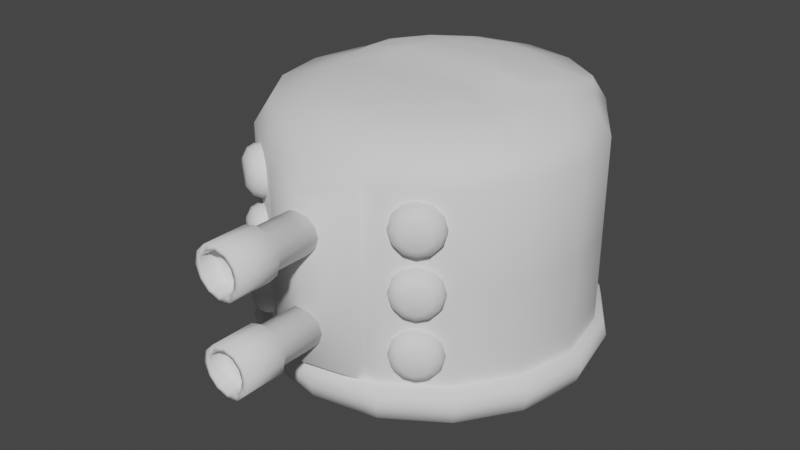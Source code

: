 # Source: Upper_004.blend  (saved by Blender 3.0.42; exported with 4.5.12 LTS)
import bpy
from mathutils import Matrix  # noqa: F401  (used for matrix-valued properties, if any)

bpy.ops.wm.read_factory_settings(use_empty=True)
scene = bpy.context.scene
scene.name = 'Scene'

# ---- collections
col_collection = bpy.data.collections.new('Collection'); scene.collection.children.link(col_collection)

# ---- world
world_world = bpy.data.worlds.new('World'); scene.world = world_world
world_world.use_nodes = True; world_world.node_tree.nodes.clear()
_N = world_world.node_tree.nodes; _L = world_world.node_tree.links
n0 = _N.new('ShaderNodeOutputWorld'); n0.name = 'World Output'; n0.location = (300, 300)
n1 = _N.new('ShaderNodeBackground'); n1.name = 'Background'; n1.location = (10, 300)
n1.inputs[0].default_value = (0.05088, 0.05088, 0.05088, 1.0)
_L.new(n1.outputs[0], n0.inputs[0])
n0.is_active_output = True
world_world.color = (0.05088, 0.05088, 0.05088)
world_world.use_sun_shadow = False
world_world.sun_shadow_jitter_overblur = 0.0

# ---- meshes
me_sphere_001 = bpy.data.meshes.new('Sphere.001')
me_sphere_001.from_pydata([(-1.769e-08, -0.9121, 0.1247), (0.3481, -0.8429, 0.1247), (0.6432, -0.6457, 0.1247), (0.8404, -0.3506, 0.1247), (0.9097, -0.002442, 0.1247), (0.8404, 0.3457, 0.1247), (0.6432, 0.6408, 0.1247), (0.3481, 0.838, 0.1247), (-9.722e-08, 0.9072, 0.1247), (-0.3481, 0.838, 0.1247), (-0.6432, 0.6408, 0.1247), (-0.8404, 0.3457, 0.1247), (-0.9097, -0.002442, 0.1247), (-0.8404, -0.3506, 0.1247), (-0.6432, -0.6457, 0.1247), (-0.3481, -0.8429, 0.1247), (1.077e-08, -0.1719, 0.02572), (0.1337, -0.1589, 0.02572), (0.247, -0.1216, 0.02572), (0.3227, -0.0658, 0.02572), (0.3493, -1.18e-08, 0.02572), (0.3227, 0.0658, 0.02572), (0.247, 0.1216, 0.02572), (0.1337, 0.1589, 0.02572), (-1.977e-08, 0.1719, 0.02572), (-0.1337, 0.1589, 0.02572), (-0.247, 0.1216, 0.02572), (-0.3227, 0.0658, 0.02572), (-0.3493, -2.137e-08, 0.02572), (-0.3227, -0.0658, 0.02572), (-0.247, -0.1216, 0.02572), (-0.1337, -0.1589, 0.02572), (0.3172, -0.6598, 0.08794), (0.586, -0.505, 0.08794), (0.586, 0.505, 0.08794), (0.3172, 0.6598, 0.08794), (-0.7657, 0.2733, 0.08794), (-0.8288, -5.221e-08, 0.08794), (0.8288, -1.248e-08, 0.08794), (0.7657, 0.2733, 0.08794), (-0.3172, 0.6598, 0.08794), (-0.586, 0.505, 0.08794), (-0.586, -0.505, 0.08794), (-0.3172, -0.6598, 0.08794), (0.7657, -0.2733, 0.08794), (-8.309e-08, 0.7141, 0.08794), (-1.064e-08, -0.7141, 0.08794), (-0.7657, -0.2733, 0.08794), (0.2379, -0.6734, 0.08794), (0.2611, -0.8602, 0.1247), (0.1003, -0.1621, 0.02572), (-0.2611, -0.8602, 0.1247), (-0.1003, -0.1621, 0.02572), (-0.2379, -0.6734, 0.08794), (-1.793e-08, -0.9172, 0.2962), (0.3503, -0.8475, 0.2962), (0.6472, -0.6491, 0.2962), (0.8457, -0.3521, 0.2962), (0.9153, -0.00185, 0.2962), (0.8457, 0.3484, 0.2962), (0.6472, 0.6454, 0.2962), (0.3503, 0.8438, 0.2962), (-9.795e-08, 0.9135, 0.2962), (-0.3503, 0.8438, 0.2962), (-0.6472, 0.6454, 0.2962), (-0.8457, 0.3484, 0.2962), (-0.9153, -0.00185, 0.2962), (-0.8457, -0.3521, 0.2962), (-0.6472, -0.6491, 0.2962), (-0.3503, -0.8475, 0.2962), (0.2627, -0.8649, 0.2962), (-0.2627, -0.8649, 0.2962), (0.3581, -0.8642, 0.2104), (0.2686, -0.8821, 0.2104), (-0.3581, 0.8648, 0.2104), (-1.005e-07, 0.9361, 0.2104), (0.6617, -0.6614, 0.2104), (-0.6617, 0.662, 0.2104), (0.8645, -0.3578, 0.2104), (-0.8645, 0.3584, 0.2104), (0.9358, 0.0002913, 0.2104), (-0.9358, 0.0002912, 0.2104), (0.8645, 0.3584, 0.2104), (-1.873e-08, -0.9355, 0.2105), (-0.2686, -0.8821, 0.2105), (-0.8645, -0.3578, 0.2104), (0.6617, 0.662, 0.2104), (-0.6617, -0.6614, 0.2104), (0.3581, 0.8648, 0.2104), (-0.3581, -0.8642, 0.2105)], [], [(33, 32, 17, 18), (35, 34, 22, 23), (37, 36, 27, 28), (39, 38, 20, 21), (41, 40, 25, 26), (43, 42, 30, 31), (44, 33, 18, 19), (45, 35, 23, 24), (47, 37, 28, 29), (34, 39, 21, 22), (36, 41, 26, 27), (53, 43, 31, 52), (38, 44, 19, 20), (40, 45, 24, 25), (42, 47, 29, 30), (46, 53, 52, 16), (14, 13, 47, 42), (9, 8, 45, 40), (4, 3, 44, 38), (51, 15, 43, 53), (11, 10, 41, 36), (6, 5, 39, 34), (13, 12, 37, 47), (8, 7, 35, 45), (3, 2, 33, 44), (15, 14, 42, 43), (10, 9, 40, 41), (5, 4, 38, 39), (12, 11, 36, 37), (7, 6, 34, 35), (2, 1, 32, 33), (18, 17, 50, 16, 52, 31, 30, 29, 28, 27, 26, 25, 24, 23, 22, 21, 20, 19), (32, 48, 50, 17), (1, 49, 48, 32), (48, 46, 16, 50), (49, 0, 46, 48), (0, 51, 53, 46), (73, 72, 55, 70), (75, 74, 63, 62), (72, 76, 56, 55), (74, 77, 64, 63), (76, 78, 57, 56), (77, 79, 65, 64), (78, 80, 58, 57), (79, 81, 66, 65), (80, 82, 59, 58), (84, 83, 54, 71), (81, 85, 67, 66), (83, 73, 70, 54), (82, 86, 60, 59), (85, 87, 68, 67), (86, 88, 61, 60), (87, 89, 69, 68), (88, 75, 62, 61), (89, 84, 71, 69), (56, 57, 58, 59, 60, 61, 62, 63, 64, 65, 66, 67, 68, 69, 71, 54, 70, 55), (15, 51, 84, 89), (7, 8, 75, 88), (14, 15, 89, 87), (6, 7, 88, 86), (13, 14, 87, 85), (5, 6, 86, 82), (0, 49, 73, 83), (12, 13, 85, 81), (51, 0, 83, 84), (4, 5, 82, 80), (11, 12, 81, 79), (3, 4, 80, 78), (10, 11, 79, 77), (2, 3, 78, 76), (9, 10, 77, 74), (1, 2, 76, 72), (8, 9, 74, 75), (49, 1, 72, 73)])
me_sphere_001.polygons.foreach_set('use_smooth', [True] * 74)
_uv = me_sphere_001.uv_layers.new(name='UVMap')
_uv.uv.foreach_set('vector', [0.2829, 0.4822, 0.2395, 0.4822, 0.2099, 0.4722, 0.2282, 0.4722, 0.2395, 0.4822, 0.2829, 0.4822, 0.2282, 0.4722, 0.2099, 0.4722, 0.05474, 0.4822, 0.06491, 0.4822, 0.1363, 0.4722, 0.1321, 0.4722, 0.3119, 0.4822, 0.322, 0.4822, 0.2447, 0.4722, 0.2404, 0.4722, 0.09389, 0.4822, 0.1372, 0.4822, 0.1668, 0.4722, 0.1486, 0.4722, 0.1372, 0.4822, 0.09389, 0.4822, 0.1486, 0.4722, 0.1668, 0.4722, 0.3119, 0.4822, 0.2829, 0.4822, 0.2282, 0.4722, 0.2404, 0.4722, 0.1884, 0.4822, 0.2395, 0.4822, 0.2099, 0.4722, 0.1884, 0.4722, 0.06491, 0.4822, 0.05474, 0.4822, 0.1321, 0.4722, 0.1363, 0.4722, 0.2829, 0.4822, 0.3119, 0.4822, 0.2404, 0.4722, 0.2282, 0.4722, 0.06491, 0.4822, 0.09389, 0.4822, 0.1486, 0.4722, 0.1363, 0.4722, 0.15, 0.4822, 0.1372, 0.4822, 0.1668, 0.4722, 0.1722, 0.4722, 0.322, 0.4822, 0.3119, 0.4822, 0.2404, 0.4722, 0.2447, 0.4722, 0.1372, 0.4822, 0.1884, 0.4822, 0.1884, 0.4722, 0.1668, 0.4722, 0.09389, 0.4822, 0.06491, 0.4822, 0.1363, 0.4722, 0.1486, 0.4722, 0.1884, 0.4822, 0.15, 0.4822, 0.1722, 0.4722, 0.1884, 0.4722, 0.08466, 0.4881, 0.05286, 0.4881, 0.06491, 0.4822, 0.09389, 0.4822, 0.1323, 0.4881, 0.1884, 0.4881, 0.1884, 0.4822, 0.1372, 0.4822, 0.3351, 0.4881, 0.3239, 0.4881, 0.3119, 0.4822, 0.322, 0.4822, 0.1463, 0.4881, 0.1323, 0.4881, 0.1372, 0.4822, 0.15, 0.4822, 0.05286, 0.4881, 0.08466, 0.4881, 0.09389, 0.4822, 0.06491, 0.4822, 0.2921, 0.4881, 0.3239, 0.4881, 0.3119, 0.4822, 0.2829, 0.4822, 0.05286, 0.4881, 0.0417, 0.4881, 0.05474, 0.4822, 0.06491, 0.4822, 0.1884, 0.4881, 0.2445, 0.4881, 0.2395, 0.4822, 0.1884, 0.4822, 0.3239, 0.4881, 0.2921, 0.4881, 0.2829, 0.4822, 0.3119, 0.4822, 0.1323, 0.4881, 0.08466, 0.4881, 0.09389, 0.4822, 0.1372, 0.4822, 0.08466, 0.4881, 0.1323, 0.4881, 0.1372, 0.4822, 0.09389, 0.4822, 0.3239, 0.4881, 0.3351, 0.4881, 0.322, 0.4822, 0.3119, 0.4822, 0.0417, 0.4881, 0.05286, 0.4881, 0.06491, 0.4822, 0.05474, 0.4822, 0.2445, 0.4881, 0.2921, 0.4881, 0.2829, 0.4822, 0.2395, 0.4822, 0.2921, 0.4881, 0.2445, 0.4881, 0.2395, 0.4822, 0.2829, 0.4822, 0.2282, 0.4722, 0.2099, 0.4722, 0.2046, 0.4722, 0.1884, 0.4722, 0.1722, 0.4722, 0.1668, 0.4722, 0.1486, 0.4722, 0.1363, 0.4722, 0.1321, 0.4722, 0.1363, 0.4722, 0.1486, 0.4722, 0.1668, 0.4722, 0.1884, 0.4722, 0.2099, 0.4722, 0.2282, 0.4722, 0.2404, 0.4722, 0.2447, 0.4722, 0.2404, 0.4722, 0.2395, 0.4822, 0.2267, 0.4822, 0.2046, 0.4722, 0.2099, 0.4722, 0.2445, 0.4881, 0.2305, 0.4881, 0.2267, 0.4822, 0.2395, 0.4822, 0.2267, 0.4822, 0.1884, 0.4822, 0.1884, 0.4722, 0.2046, 0.4722, 0.2305, 0.4881, 0.1884, 0.4881, 0.1884, 0.4822, 0.2267, 0.4822, 0.1884, 0.4881, 0.1463, 0.4881, 0.15, 0.4822, 0.1884, 0.4822, 0.2317, 0.502, 0.2461, 0.502, 0.2449, 0.5158, 0.2308, 0.5158, 0.1884, 0.502, 0.1306, 0.502, 0.1319, 0.5158, 0.1884, 0.5158, 0.2461, 0.502, 0.2951, 0.502, 0.2928, 0.5158, 0.2449, 0.5158, 0.1306, 0.502, 0.08169, 0.502, 0.08402, 0.5158, 0.1319, 0.5158, 0.2951, 0.502, 0.3278, 0.502, 0.3248, 0.5158, 0.2928, 0.5158, 0.08169, 0.502, 0.04898, 0.502, 0.05202, 0.5158, 0.08402, 0.5158, 0.3278, 0.502, 0.3393, 0.502, 0.336, 0.5158, 0.3248, 0.5158, 0.04898, 0.502, 0.03749, 0.502, 0.04079, 0.5158, 0.05202, 0.5158, 0.3393, 0.502, 0.3278, 0.502, 0.3248, 0.5158, 0.336, 0.5158, 0.1451, 0.502, 0.1884, 0.502, 0.1884, 0.5158, 0.146, 0.5158, 0.03749, 0.502, 0.04898, 0.502, 0.05202, 0.5158, 0.04079, 0.5158, 0.1884, 0.502, 0.2317, 0.502, 0.2308, 0.5158, 0.1884, 0.5158, 0.3278, 0.502, 0.2951, 0.502, 0.2928, 0.5158, 0.3248, 0.5158, 0.04898, 0.502, 0.08169, 0.502, 0.08402, 0.5158, 0.05202, 0.5158, 0.2951, 0.502, 0.2461, 0.502, 0.2449, 0.5158, 0.2928, 0.5158, 0.08169, 0.502, 0.1306, 0.502, 0.1319, 0.5158, 0.08402, 0.5158, 0.2461, 0.502, 0.1884, 0.502, 0.1884, 0.5158, 0.2449, 0.5158, 0.1306, 0.502, 0.1451, 0.502, 0.146, 0.5158, 0.1319, 0.5158, 0.2928, 0.5158, 0.3248, 0.5158, 0.336, 0.5158, 0.3248, 0.5158, 0.2928, 0.5158, 0.2449, 0.5158, 0.1884, 0.5158, 0.1319, 0.5158, 0.08402, 0.5158, 0.05202, 0.5158, 0.04079, 0.5158, 0.05202, 0.5158, 0.08402, 0.5158, 0.1319, 0.5158, 0.146, 0.5158, 0.1884, 0.5158, 0.2308, 0.5158, 0.2449, 0.5158, 0.1323, 0.4881, 0.1463, 0.4881, 0.1451, 0.502, 0.1306, 0.502, 0.2445, 0.4881, 0.1884, 0.4881, 0.1884, 0.502, 0.2461, 0.502, 0.08466, 0.4881, 0.1323, 0.4881, 0.1306, 0.502, 0.08169, 0.502, 0.2921, 0.4881, 0.2445, 0.4881, 0.2461, 0.502, 0.2951, 0.502, 0.05286, 0.4881, 0.08466, 0.4881, 0.08169, 0.502, 0.04898, 0.502, 0.3239, 0.4881, 0.2921, 0.4881, 0.2951, 0.502, 0.3278, 0.502, 0.1884, 0.4881, 0.2305, 0.4881, 0.2317, 0.502, 0.1884, 0.502, 0.0417, 0.4881, 0.05286, 0.4881, 0.04898, 0.502, 0.03749, 0.502, 0.1463, 0.4881, 0.1884, 0.4881, 0.1884, 0.502, 0.1451, 0.502, 0.3351, 0.4881, 0.3239, 0.4881, 0.3278, 0.502, 0.3393, 0.502, 0.05286, 0.4881, 0.0417, 0.4881, 0.03749, 0.502, 0.04898, 0.502, 0.3239, 0.4881, 0.3351, 0.4881, 0.3393, 0.502, 0.3278, 0.502, 0.08466, 0.4881, 0.05286, 0.4881, 0.04898, 0.502, 0.08169, 0.502, 0.2921, 0.4881, 0.3239, 0.4881, 0.3278, 0.502, 0.2951, 0.502, 0.1323, 0.4881, 0.08466, 0.4881, 0.08169, 0.502, 0.1306, 0.502, 0.2445, 0.4881, 0.2921, 0.4881, 0.2951, 0.502, 0.2461, 0.502, 0.1884, 0.4881, 0.1323, 0.4881, 0.1306, 0.502, 0.1884, 0.502, 0.2305, 0.4881, 0.2445, 0.4881, 0.2461, 0.502, 0.2317, 0.502])
me_sphere_001.use_remesh_fix_poles = True
me_sphere_001.use_remesh_preserve_attributes = False
me_sphere_001.use_mirror_x = True
me_sphere_001.update()
me_cylinder_001 = bpy.data.meshes.new('Cylinder.001')
me_cylinder_001.from_pydata([(0.0, -0.8971, 0.6481), (-2.256e-08, -1.429, 0.6446), (0.05375, -0.8971, 0.6337), (0.05201, -1.429, 0.6307), (0.0931, -0.8971, 0.5943), (0.09008, -1.429, 0.5926), (0.1075, -0.8971, 0.5406), (0.104, -1.429, 0.5406), (0.0931, -0.8971, 0.4868), (0.09008, -1.429, 0.4886), (0.05375, -0.8971, 0.4475), (0.05201, -1.429, 0.4505), (0.0, -0.8971, 0.4331), (-3.056e-08, -1.429, 0.4366), (-0.05375, -0.8971, 0.4475), (-0.05201, -1.429, 0.4505), (-0.0931, -0.8971, 0.4868), (-0.09008, -1.429, 0.4886), (-0.1075, -0.8971, 0.5406), (-0.104, -1.429, 0.5406), (-0.0931, -0.8971, 0.5943), (-0.09008, -1.429, 0.5926), (-0.05375, -0.8971, 0.6337), (-0.05201, -1.429, 0.6307), (0.06719, -1.429, 0.657), (-2.022e-08, -1.429, 0.675), (0.1164, -1.429, 0.6078), (0.1344, -1.429, 0.5406), (0.1164, -1.429, 0.4734), (0.06719, -1.429, 0.4242), (-3.197e-08, -1.429, 0.4062), (-0.06719, -1.429, 0.4242), (-0.1164, -1.429, 0.4734), (-0.1344, -1.429, 0.5406), (-0.1164, -1.429, 0.6078), (-0.06719, -1.429, 0.657), (0.05201, -1.34, 0.6307), (-2.256e-08, -1.34, 0.6446), (0.09008, -1.34, 0.5926), (0.104, -1.34, 0.5406), (0.09008, -1.34, 0.4886), (0.05201, -1.34, 0.4505), (-3.056e-08, -1.34, 0.4366), (-0.05201, -1.34, 0.4505), (-0.09008, -1.34, 0.4886), (-0.104, -1.34, 0.5406), (-0.09008, -1.34, 0.5926), (-0.05201, -1.34, 0.6307), (0.0, -0.8971, 1.14), (-2.256e-08, -1.429, 1.137), (0.05375, -0.8971, 1.126), (0.05201, -1.429, 1.123), (0.0931, -0.8971, 1.087), (0.09008, -1.429, 1.085), (0.1075, -0.8971, 1.033), (0.104, -1.429, 1.033), (0.0931, -0.8971, 0.9792), (0.09008, -1.429, 0.981), (0.05375, -0.8971, 0.9399), (0.05201, -1.429, 0.9429), (0.0, -0.8971, 0.9255), (-3.056e-08, -1.429, 0.9289), (-0.05375, -0.8971, 0.9399), (-0.05201, -1.429, 0.9429), (-0.0931, -0.8971, 0.9792), (-0.09008, -1.429, 0.981), (-0.1075, -0.8971, 1.033), (-0.104, -1.429, 1.033), (-0.0931, -0.8971, 1.087), (-0.09008, -1.429, 1.085), (-0.05375, -0.8971, 1.126), (-0.05201, -1.429, 1.123), (0.06719, -1.429, 1.149), (-2.022e-08, -1.429, 1.167), (0.1164, -1.429, 1.1), (0.1344, -1.429, 1.033), (0.1164, -1.429, 0.9658), (0.06719, -1.429, 0.9166), (-3.197e-08, -1.429, 0.8986), (-0.06719, -1.429, 0.9166), (-0.1164, -1.429, 0.9658), (-0.1344, -1.429, 1.033), (-0.1164, -1.429, 1.1), (-0.06719, -1.429, 1.149), (0.05201, -1.34, 1.123), (-2.256e-08, -1.34, 1.137), (0.09008, -1.34, 1.085), (0.104, -1.34, 1.033), (0.09008, -1.34, 0.981), (0.05201, -1.34, 0.9429), (-3.056e-08, -1.34, 0.9289), (-0.05201, -1.34, 0.9429), (-0.09008, -1.34, 0.981), (-0.104, -1.34, 1.033), (-0.09008, -1.34, 1.085), (-0.05201, -1.34, 1.123), (0.0, -1.201, 1.167), (0.06719, -1.201, 1.149), (0.1164, -1.201, 1.1), (0.1344, -1.201, 1.033), (0.1164, -1.201, 0.9658), (0.06719, -1.201, 0.9166), (0.0, -1.201, 0.8986), (-0.06719, -1.201, 0.9166), (-0.1164, -1.201, 0.9658), (-0.1344, -1.201, 1.033), (-0.1164, -1.201, 1.1), (-0.06719, -1.201, 1.149), (0.0, -1.201, 0.675), (0.06719, -1.201, 0.657), (0.1164, -1.201, 0.6078), (0.1344, -1.201, 0.5406), (0.1164, -1.201, 0.4734), (0.06719, -1.201, 0.4242), (0.0, -1.201, 0.4062), (-0.06719, -1.201, 0.4242), (-0.1164, -1.201, 0.4734), (-0.1344, -1.201, 0.5406), (-0.1164, -1.201, 0.6078), (-0.06719, -1.201, 0.657), (0.05375, -1.172, 1.126), (0.0931, -1.172, 1.087), (0.1075, -1.172, 1.033), (0.0931, -1.172, 0.9792), (0.05375, -1.172, 0.9399), (0.0, -1.172, 0.9255), (-0.05375, -1.172, 0.9399), (-0.0931, -1.172, 0.9792), (-0.1075, -1.172, 1.033), (-0.0931, -1.172, 1.087), (-0.05375, -1.172, 1.126), (0.0, -1.172, 1.14), (0.05375, -1.172, 0.6337), (0.0931, -1.172, 0.5943), (0.1075, -1.172, 0.5406), (0.0931, -1.172, 0.4868), (0.05375, -1.172, 0.4475), (0.0, -1.172, 0.4331), (-0.05375, -1.172, 0.4475), (-0.0931, -1.172, 0.4868), (-0.1075, -1.172, 0.5406), (-0.0931, -1.172, 0.5943), (-0.05375, -1.172, 0.6337), (0.0, -1.172, 0.6481)], [], [(108, 25, 24, 109), (109, 24, 26, 110), (110, 26, 27, 111), (111, 27, 28, 112), (112, 28, 29, 113), (113, 29, 30, 114), (114, 30, 31, 115), (115, 31, 32, 116), (116, 32, 33, 117), (117, 33, 34, 118), (15, 13, 42, 43), (118, 34, 35, 119), (119, 35, 25, 108), (0, 2, 4, 6, 8, 10, 12, 14, 16, 18, 20, 22), (1, 3, 24, 25), (3, 5, 26, 24), (5, 7, 27, 26), (7, 9, 28, 27), (9, 11, 29, 28), (11, 13, 30, 29), (13, 15, 31, 30), (15, 17, 32, 31), (17, 19, 33, 32), (19, 21, 34, 33), (21, 23, 35, 34), (23, 1, 25, 35), (36, 37, 47, 46, 45, 44, 43, 42, 41, 40, 39, 38), (9, 7, 39, 40), (23, 21, 46, 47), (3, 1, 37, 36), (17, 15, 43, 44), (11, 9, 40, 41), (1, 23, 47, 37), (5, 3, 36, 38), (19, 17, 44, 45), (13, 11, 41, 42), (7, 5, 38, 39), (21, 19, 45, 46), (96, 73, 72, 97), (97, 72, 74, 98), (98, 74, 75, 99), (99, 75, 76, 100), (100, 76, 77, 101), (101, 77, 78, 102), (102, 78, 79, 103), (103, 79, 80, 104), (104, 80, 81, 105), (105, 81, 82, 106), (63, 61, 90, 91), (106, 82, 83, 107), (107, 83, 73, 96), (48, 50, 52, 54, 56, 58, 60, 62, 64, 66, 68, 70), (49, 51, 72, 73), (51, 53, 74, 72), (53, 55, 75, 74), (55, 57, 76, 75), (57, 59, 77, 76), (59, 61, 78, 77), (61, 63, 79, 78), (63, 65, 80, 79), (65, 67, 81, 80), (67, 69, 82, 81), (69, 71, 83, 82), (71, 49, 73, 83), (84, 85, 95, 94, 93, 92, 91, 90, 89, 88, 87, 86), (57, 55, 87, 88), (71, 69, 94, 95), (51, 49, 85, 84), (65, 63, 91, 92), (59, 57, 88, 89), (49, 71, 95, 85), (53, 51, 84, 86), (67, 65, 92, 93), (61, 59, 89, 90), (55, 53, 86, 87), (69, 67, 93, 94), (130, 107, 96, 131), (129, 106, 107, 130), (128, 105, 106, 129), (127, 104, 105, 128), (126, 103, 104, 127), (125, 102, 103, 126), (124, 101, 102, 125), (123, 100, 101, 124), (122, 99, 100, 123), (121, 98, 99, 122), (120, 97, 98, 121), (131, 96, 97, 120), (142, 119, 108, 143), (141, 118, 119, 142), (140, 117, 118, 141), (139, 116, 117, 140), (138, 115, 116, 139), (137, 114, 115, 138), (136, 113, 114, 137), (135, 112, 113, 136), (134, 111, 112, 135), (133, 110, 111, 134), (132, 109, 110, 133), (143, 108, 109, 132), (48, 131, 120, 50), (50, 120, 121, 52), (52, 121, 122, 54), (54, 122, 123, 56), (56, 123, 124, 58), (58, 124, 125, 60), (60, 125, 126, 62), (62, 126, 127, 64), (64, 127, 128, 66), (66, 128, 129, 68), (68, 129, 130, 70), (70, 130, 131, 48), (0, 143, 132, 2), (2, 132, 133, 4), (4, 133, 134, 6), (6, 134, 135, 8), (8, 135, 136, 10), (10, 136, 137, 12), (12, 137, 138, 14), (14, 138, 139, 16), (16, 139, 140, 18), (18, 140, 141, 20), (20, 141, 142, 22), (22, 142, 143, 0)])
me_cylinder_001.polygons.foreach_set('use_smooth', [True] * 124)
_uv = me_cylinder_001.uv_layers.new(name='UVMap')
_uv.uv.foreach_set('vector', [0.6289, 0.1069, 0.6289, 0.1069, 0.6397, 0.104, 0.6397, 0.104, 0.6397, 0.104, 0.6397, 0.104, 0.6476, 0.09603, 0.6476, 0.09603, 0.6476, 0.09603, 0.6476, 0.09603, 0.6505, 0.0852, 0.6505, 0.0852, 0.6505, 0.0852, 0.6505, 0.0852, 0.6476, 0.07436, 0.6476, 0.07436, 0.6476, 0.07436, 0.6476, 0.07436, 0.6397, 0.06643, 0.6397, 0.06643, 0.6397, 0.06643, 0.6397, 0.06643, 0.6289, 0.06353, 0.6289, 0.06353, 0.6289, 0.06353, 0.6289, 0.06353, 0.618, 0.06643, 0.618, 0.06643, 0.618, 0.06643, 0.618, 0.06643, 0.6101, 0.07436, 0.6101, 0.07436, 0.6101, 0.07436, 0.6101, 0.07436, 0.6072, 0.0852, 0.6072, 0.0852, 0.6072, 0.0852, 0.6072, 0.0852, 0.6101, 0.09603, 0.6101, 0.09603, 0.3646, 0.07067, 0.3729, 0.06842, 0.3729, 0.06842, 0.3646, 0.07067, 0.6101, 0.09603, 0.6101, 0.09603, 0.618, 0.104, 0.618, 0.104, 0.618, 0.104, 0.618, 0.104, 0.6289, 0.1069, 0.6289, 0.1069, 0.6289, 0.1069, 0.6397, 0.104, 0.6476, 0.09603, 0.6505, 0.0852, 0.6476, 0.07436, 0.6397, 0.06643, 0.6289, 0.06353, 0.618, 0.06643, 0.6101, 0.07436, 0.6072, 0.0852, 0.6101, 0.09603, 0.618, 0.104, 0.6289, 0.102, 0.6373, 0.09972, 0.6397, 0.104, 0.6289, 0.1069, 0.6373, 0.09972, 0.6434, 0.09358, 0.6476, 0.09603, 0.6397, 0.104, 0.6434, 0.09358, 0.6456, 0.0852, 0.6505, 0.0852, 0.6476, 0.09603, 0.6456, 0.0852, 0.6434, 0.07681, 0.6476, 0.07436, 0.6505, 0.0852, 0.6434, 0.07681, 0.6373, 0.07067, 0.6397, 0.06643, 0.6476, 0.07436, 0.6373, 0.07067, 0.6289, 0.06842, 0.6289, 0.06353, 0.6397, 0.06643, 0.6289, 0.06842, 0.6205, 0.07067, 0.618, 0.06643, 0.6289, 0.06353, 0.6205, 0.07067, 0.6143, 0.07681, 0.6101, 0.07436, 0.618, 0.06643, 0.6143, 0.07681, 0.6121, 0.0852, 0.6072, 0.0852, 0.6101, 0.07436, 0.6121, 0.0852, 0.6143, 0.09358, 0.6101, 0.09603, 0.6072, 0.0852, 0.6143, 0.09358, 0.6205, 0.09972, 0.618, 0.104, 0.6101, 0.09603, 0.6205, 0.09972, 0.6289, 0.102, 0.6289, 0.1069, 0.618, 0.104, 0.1353, 0.09726, 0.1269, 0.09951, 0.1185, 0.09726, 0.1123, 0.09112, 0.1101, 0.08273, 0.1123, 0.07435, 0.1185, 0.06821, 0.1269, 0.06596, 0.1353, 0.06821, 0.1414, 0.07435, 0.1436, 0.08273, 0.1414, 0.09112, 0.3875, 0.07681, 0.3897, 0.0852, 0.3897, 0.0852, 0.3875, 0.07681, 0.3646, 0.09972, 0.3584, 0.09358, 0.3584, 0.09358, 0.3646, 0.09972, 0.3813, 0.09972, 0.3729, 0.102, 0.3729, 0.102, 0.3813, 0.09972, 0.3584, 0.07681, 0.3646, 0.07067, 0.3646, 0.07067, 0.3584, 0.07681, 0.3813, 0.07067, 0.3875, 0.07681, 0.3875, 0.07681, 0.3813, 0.07067, 0.3729, 0.102, 0.3646, 0.09972, 0.3646, 0.09972, 0.3729, 0.102, 0.3875, 0.09358, 0.3813, 0.09972, 0.3813, 0.09972, 0.3875, 0.09358, 0.3562, 0.0852, 0.3584, 0.07681, 0.3584, 0.07681, 0.3562, 0.0852, 0.3729, 0.06842, 0.3813, 0.07067, 0.3813, 0.07067, 0.3729, 0.06842, 0.3897, 0.0852, 0.3875, 0.09358, 0.3875, 0.09358, 0.3897, 0.0852, 0.3584, 0.09358, 0.3562, 0.0852, 0.3562, 0.0852, 0.3584, 0.09358, 0.6289, 0.1863, 0.6289, 0.1863, 0.6397, 0.1834, 0.6397, 0.1834, 0.6397, 0.1834, 0.6397, 0.1834, 0.6476, 0.1754, 0.6476, 0.1754, 0.6476, 0.1754, 0.6476, 0.1754, 0.6505, 0.1646, 0.6505, 0.1646, 0.6505, 0.1646, 0.6505, 0.1646, 0.6476, 0.1538, 0.6476, 0.1538, 0.6476, 0.1538, 0.6476, 0.1538, 0.6397, 0.1458, 0.6397, 0.1458, 0.6397, 0.1458, 0.6397, 0.1458, 0.6289, 0.1429, 0.6289, 0.1429, 0.6289, 0.1429, 0.6289, 0.1429, 0.618, 0.1458, 0.618, 0.1458, 0.618, 0.1458, 0.618, 0.1458, 0.6101, 0.1538, 0.6101, 0.1538, 0.6101, 0.1538, 0.6101, 0.1538, 0.6072, 0.1646, 0.6072, 0.1646, 0.6072, 0.1646, 0.6072, 0.1646, 0.6101, 0.1754, 0.6101, 0.1754, 0.3646, 0.1501, 0.3729, 0.1478, 0.3729, 0.1478, 0.3646, 0.1501, 0.6101, 0.1754, 0.6101, 0.1754, 0.618, 0.1834, 0.618, 0.1834, 0.618, 0.1834, 0.618, 0.1834, 0.6289, 0.1863, 0.6289, 0.1863, 0.6289, 0.1863, 0.6397, 0.1834, 0.6476, 0.1754, 0.6505, 0.1646, 0.6476, 0.1538, 0.6397, 0.1458, 0.6289, 0.1429, 0.618, 0.1458, 0.6101, 0.1538, 0.6072, 0.1646, 0.6101, 0.1754, 0.618, 0.1834, 0.6289, 0.1814, 0.6373, 0.1791, 0.6397, 0.1834, 0.6289, 0.1863, 0.6373, 0.1791, 0.6434, 0.173, 0.6476, 0.1754, 0.6397, 0.1834, 0.6434, 0.173, 0.6456, 0.1646, 0.6505, 0.1646, 0.6476, 0.1754, 0.6456, 0.1646, 0.6434, 0.1562, 0.6476, 0.1538, 0.6505, 0.1646, 0.6434, 0.1562, 0.6373, 0.1501, 0.6397, 0.1458, 0.6476, 0.1538, 0.6373, 0.1501, 0.6289, 0.1478, 0.6289, 0.1429, 0.6397, 0.1458, 0.6289, 0.1478, 0.6205, 0.1501, 0.618, 0.1458, 0.6289, 0.1429, 0.6205, 0.1501, 0.6143, 0.1562, 0.6101, 0.1538, 0.618, 0.1458, 0.6143, 0.1562, 0.6121, 0.1646, 0.6072, 0.1646, 0.6101, 0.1538, 0.6121, 0.1646, 0.6143, 0.173, 0.6101, 0.1754, 0.6072, 0.1646, 0.6143, 0.173, 0.6205, 0.1791, 0.618, 0.1834, 0.6101, 0.1754, 0.6205, 0.1791, 0.6289, 0.1814, 0.6289, 0.1863, 0.618, 0.1834, 0.1353, 0.1767, 0.1269, 0.1789, 0.1185, 0.1767, 0.1123, 0.1705, 0.1101, 0.1621, 0.1123, 0.1537, 0.1185, 0.1476, 0.1269, 0.1454, 0.1353, 0.1476, 0.1414, 0.1537, 0.1436, 0.1621, 0.1414, 0.1705, 0.3875, 0.1562, 0.3897, 0.1646, 0.3897, 0.1646, 0.3875, 0.1562, 0.3646, 0.1791, 0.3584, 0.173, 0.3584, 0.173, 0.3646, 0.1791, 0.3813, 0.1791, 0.3729, 0.1814, 0.3729, 0.1814, 0.3813, 0.1791, 0.3584, 0.1562, 0.3646, 0.1501, 0.3646, 0.1501, 0.3584, 0.1562, 0.3813, 0.1501, 0.3875, 0.1562, 0.3875, 0.1562, 0.3813, 0.1501, 0.3729, 0.1814, 0.3646, 0.1791, 0.3646, 0.1791, 0.3729, 0.1814, 0.3875, 0.173, 0.3813, 0.1791, 0.3813, 0.1791, 0.3875, 0.173, 0.3562, 0.1646, 0.3584, 0.1562, 0.3584, 0.1562, 0.3562, 0.1646, 0.3729, 0.1478, 0.3813, 0.1501, 0.3813, 0.1501, 0.3729, 0.1478, 0.3897, 0.1646, 0.3875, 0.173, 0.3875, 0.173, 0.3897, 0.1646, 0.3584, 0.173, 0.3562, 0.1646, 0.3562, 0.1646, 0.3584, 0.173, 0.618, 0.1834, 0.618, 0.1834, 0.6289, 0.1863, 0.6289, 0.1863, 0.6101, 0.1754, 0.6101, 0.1754, 0.618, 0.1834, 0.618, 0.1834, 0.6072, 0.1646, 0.6072, 0.1646, 0.6101, 0.1754, 0.6101, 0.1754, 0.6101, 0.1538, 0.6101, 0.1538, 0.6072, 0.1646, 0.6072, 0.1646, 0.618, 0.1458, 0.618, 0.1458, 0.6101, 0.1538, 0.6101, 0.1538, 0.6289, 0.1429, 0.6289, 0.1429, 0.618, 0.1458, 0.618, 0.1458, 0.6397, 0.1458, 0.6397, 0.1458, 0.6289, 0.1429, 0.6289, 0.1429, 0.6476, 0.1538, 0.6476, 0.1538, 0.6397, 0.1458, 0.6397, 0.1458, 0.6505, 0.1646, 0.6505, 0.1646, 0.6476, 0.1538, 0.6476, 0.1538, 0.6476, 0.1754, 0.6476, 0.1754, 0.6505, 0.1646, 0.6505, 0.1646, 0.6397, 0.1834, 0.6397, 0.1834, 0.6476, 0.1754, 0.6476, 0.1754, 0.6289, 0.1863, 0.6289, 0.1863, 0.6397, 0.1834, 0.6397, 0.1834, 0.618, 0.104, 0.618, 0.104, 0.6289, 0.1069, 0.6289, 0.1069, 0.6101, 0.09603, 0.6101, 0.09603, 0.618, 0.104, 0.618, 0.104, 0.6072, 0.0852, 0.6072, 0.0852, 0.6101, 0.09603, 0.6101, 0.09603, 0.6101, 0.07436, 0.6101, 0.07436, 0.6072, 0.0852, 0.6072, 0.0852, 0.618, 0.06643, 0.618, 0.06643, 0.6101, 0.07436, 0.6101, 0.07436, 0.6289, 0.06353, 0.6289, 0.06353, 0.618, 0.06643, 0.618, 0.06643, 0.6397, 0.06643, 0.6397, 0.06643, 0.6289, 0.06353, 0.6289, 0.06353, 0.6476, 0.07436, 0.6476, 0.07436, 0.6397, 0.06643, 0.6397, 0.06643, 0.6505, 0.0852, 0.6505, 0.0852, 0.6476, 0.07436, 0.6476, 0.07436, 0.6476, 0.09603, 0.6476, 0.09603, 0.6505, 0.0852, 0.6505, 0.0852, 0.6397, 0.104, 0.6397, 0.104, 0.6476, 0.09603, 0.6476, 0.09603, 0.6289, 0.1069, 0.6289, 0.1069, 0.6397, 0.104, 0.6397, 0.104, 0.6289, 0.1863, 0.6289, 0.1863, 0.6397, 0.1834, 0.6397, 0.1834, 0.6397, 0.1834, 0.6397, 0.1834, 0.6476, 0.1754, 0.6476, 0.1754, 0.6476, 0.1754, 0.6476, 0.1754, 0.6505, 0.1646, 0.6505, 0.1646, 0.6505, 0.1646, 0.6505, 0.1646, 0.6476, 0.1538, 0.6476, 0.1538, 0.6476, 0.1538, 0.6476, 0.1538, 0.6397, 0.1458, 0.6397, 0.1458, 0.6397, 0.1458, 0.6397, 0.1458, 0.6289, 0.1429, 0.6289, 0.1429, 0.6289, 0.1429, 0.6289, 0.1429, 0.618, 0.1458, 0.618, 0.1458, 0.618, 0.1458, 0.618, 0.1458, 0.6101, 0.1538, 0.6101, 0.1538, 0.6101, 0.1538, 0.6101, 0.1538, 0.6072, 0.1646, 0.6072, 0.1646, 0.6072, 0.1646, 0.6072, 0.1646, 0.6101, 0.1754, 0.6101, 0.1754, 0.6101, 0.1754, 0.6101, 0.1754, 0.618, 0.1834, 0.618, 0.1834, 0.618, 0.1834, 0.618, 0.1834, 0.6289, 0.1863, 0.6289, 0.1863, 0.6289, 0.1069, 0.6289, 0.1069, 0.6397, 0.104, 0.6397, 0.104, 0.6397, 0.104, 0.6397, 0.104, 0.6476, 0.09603, 0.6476, 0.09603, 0.6476, 0.09603, 0.6476, 0.09603, 0.6505, 0.0852, 0.6505, 0.0852, 0.6505, 0.0852, 0.6505, 0.0852, 0.6476, 0.07436, 0.6476, 0.07436, 0.6476, 0.07436, 0.6476, 0.07436, 0.6397, 0.06643, 0.6397, 0.06643, 0.6397, 0.06643, 0.6397, 0.06643, 0.6289, 0.06353, 0.6289, 0.06353, 0.6289, 0.06353, 0.6289, 0.06353, 0.618, 0.06643, 0.618, 0.06643, 0.618, 0.06643, 0.618, 0.06643, 0.6101, 0.07436, 0.6101, 0.07436, 0.6101, 0.07436, 0.6101, 0.07436, 0.6072, 0.0852, 0.6072, 0.0852, 0.6072, 0.0852, 0.6072, 0.0852, 0.6101, 0.09603, 0.6101, 0.09603, 0.6101, 0.09603, 0.6101, 0.09603, 0.618, 0.104, 0.618, 0.104, 0.618, 0.104, 0.618, 0.104, 0.6289, 0.1069, 0.6289, 0.1069])
me_cylinder_001.use_remesh_fix_poles = True
me_cylinder_001.use_remesh_preserve_attributes = False
me_cylinder_001.use_mirror_x = True
me_cylinder_001.update()
me_sphere_003 = bpy.data.meshes.new('Sphere.003')
me_sphere_003.from_pydata([(0.0, -0.8771, 0.2815), (0.3323, -0.8104, 0.2815), (0.614, -0.6202, 0.2815), (0.8022, -0.3357, 0.2815), (0.8683, -4.621e-05, 0.2815), (0.8022, 0.3356, 0.2815), (0.614, 0.6202, 0.2815), (0.3323, 0.8103, 0.2815), (0.0, 0.877, 0.2815), (0.0, -0.8771, 1.292), (0.3323, -0.8104, 1.292), (0.614, -0.6202, 1.292), (0.8022, -0.3357, 1.292), (0.8683, -4.621e-05, 1.292), (0.8022, 0.3356, 1.292), (0.614, 0.6202, 1.292), (0.2028, -0.9278, 1.221), (0.2028, -0.9278, 0.3524), (0.0, -0.9686, 0.3524), (0.0, -0.9686, 1.221), (0.2492, -0.8271, 0.2815), (0.2492, -0.8271, 1.292), (0.614, 0.6202, 0.7868), (0.3323, -0.8104, 0.7868), (0.8022, -0.3357, 0.7868), (0.8683, -4.621e-05, 0.7868), (0.8022, 0.3356, 0.7868), (0.2028, -0.9278, 0.7868), (0.0, -0.9686, 0.7868), (0.2492, -0.8271, 0.7868), (0.0, -0.7945, 1.422), (0.301, -0.734, 1.422), (0.5561, -0.5618, 1.422), (0.7266, -0.3041, 1.422), (0.7865, -4.621e-05, 1.422), (0.7266, 0.304, 1.422), (0.3741, -0.3779, 1.501), (0.2025, -0.4938, 1.501), (0.4888, -0.2046, 1.501), (0.5291, -4.612e-05, 1.501), (0.0, -0.5345, 1.501), (0.2089, -0.211, 1.54), (0.113, -0.2757, 1.54), (0.2729, -0.1142, 1.54), (0.2954, -4.609e-05, 1.54), (0.0, -0.2984, 1.54), (0.5906, 0.2471, 1.467), (0.6044, 0.4888, 1.422), (0.3104, 0.8493, 0.388), (0.5735, 0.6717, 0.388), (0.0, 0.9117, 0.388), (0.3104, 0.8493, 1.332), (0.5735, 0.6717, 1.332), (0.0, 0.9117, 1.332), (0.3104, 0.8493, 0.8599), (0.5735, 0.6717, 0.8599), (0.0, 0.9117, 0.8599), (0.2811, 0.778, 1.453), (0.5195, 0.6171, 1.453), (0.0, 0.8345, 1.453), (0.4566, 0.2834, 1.527), (0.4942, 0.09242, 1.527), (0.3494, 0.4454, 1.527), (0.1891, 0.5536, 1.527), (0.0, 0.5916, 1.527), (0.5517, 0.3232, 1.495), (0.2549, 0.1991, 1.563), (0.2759, 0.09242, 1.563), (0.1951, 0.2895, 1.563), (0.1056, 0.3499, 1.563), (0.0, 0.3711, 1.563), (0.5645, 0.549, 1.453), (0.614, -0.6202, 0.7868), (-0.3323, -0.8104, 0.2815), (-0.614, -0.6202, 0.2815), (-0.8022, -0.3357, 0.2815), (-0.8683, -4.621e-05, 0.2815), (-0.8022, 0.3356, 0.2815), (-0.614, 0.6202, 0.2815), (-0.3323, 0.8103, 0.2815), (-0.3323, -0.8104, 1.292), (-0.614, -0.6202, 1.292), (-0.8022, -0.3357, 1.292), (-0.8683, -4.621e-05, 1.292), (-0.8022, 0.3356, 1.292), (-0.614, 0.6202, 1.292), (-0.2028, -0.9278, 1.221), (-0.2028, -0.9278, 0.3524), (-0.2492, -0.8271, 0.2815), (-0.2492, -0.8271, 1.292), (-0.614, 0.6202, 0.7868), (-0.3323, -0.8104, 0.7868), (-0.8022, -0.3357, 0.7868), (-0.8683, -4.621e-05, 0.7868), (-0.8022, 0.3356, 0.7868), (-0.2028, -0.9278, 0.7868), (-0.2492, -0.8271, 0.7868), (-0.301, -0.734, 1.422), (-0.5561, -0.5618, 1.422), (-0.7266, -0.3041, 1.422), (-0.7865, -4.621e-05, 1.422), (-0.7266, 0.304, 1.422), (-0.3741, -0.3779, 1.501), (-0.2025, -0.4938, 1.501), (-0.4888, -0.2046, 1.501), (-0.5291, -4.612e-05, 1.501), (-0.2089, -0.211, 1.54), (-0.113, -0.2757, 1.54), (-0.2729, -0.1142, 1.54), (-0.2954, -4.609e-05, 1.54), (-0.5906, 0.2471, 1.467), (-0.6044, 0.4888, 1.422), (-0.3104, 0.8493, 0.388), (-0.5735, 0.6717, 0.388), (-0.3104, 0.8493, 1.332), (-0.5735, 0.6717, 1.332), (-0.3104, 0.8493, 0.8599), (-0.5735, 0.6717, 0.8599), (-0.2811, 0.778, 1.453), (-0.5195, 0.6171, 1.453), (-0.4566, 0.2834, 1.527), (-0.4942, 0.09242, 1.527), (-0.3494, 0.4454, 1.527), (-0.1891, 0.5536, 1.527), (-0.5517, 0.3232, 1.495), (-0.2549, 0.1991, 1.563), (-0.2759, 0.09242, 1.563), (-0.1951, 0.2895, 1.563), (-0.1056, 0.3499, 1.563), (-0.5645, 0.549, 1.453), (-0.614, -0.6202, 0.7868)], [], [(29, 23, 10, 21), (24, 72, 2, 3), (24, 25, 13, 12), (25, 26, 14, 13), (26, 22, 15, 14), (29, 21, 16, 27), (0, 20, 17, 18), (21, 9, 19, 16), (28, 27, 16, 19), (18, 17, 27, 28), (20, 29, 27, 17), (5, 6, 22, 26), (4, 5, 26, 25), (3, 4, 25, 24), (11, 72, 24, 12), (20, 1, 23, 29), (30, 9, 21, 10, 31), (10, 11, 32, 31), (11, 12, 33, 32), (12, 13, 34, 33), (13, 14, 35, 34), (39, 46, 65, 61), (6, 7, 48, 49), (44, 39, 61, 67), (46, 47, 71, 65), (30, 31, 37, 40), (31, 32, 36, 37), (32, 33, 38, 36), (33, 34, 39, 38), (22, 6, 49, 55), (36, 38, 43, 41), (38, 39, 44, 43), (15, 22, 55, 52), (40, 37, 42, 45), (47, 15, 52, 71), (37, 36, 41, 42), (35, 47, 46), (34, 35, 46, 39), (14, 15, 47, 35), (7, 8, 50, 48), (55, 54, 51, 52), (54, 56, 53, 51), (48, 50, 56, 54), (49, 48, 54, 55), (61, 65, 60), (52, 58, 71), (52, 51, 57, 58), (51, 53, 59, 57), (65, 71, 58, 62, 60), (58, 57, 63, 62), (57, 59, 64, 63), (61, 60, 66, 67), (60, 62, 68, 66), (62, 63, 69, 68), (63, 64, 70, 69), (72, 23, 1, 2), (11, 10, 23, 72), (96, 89, 80, 91), (92, 75, 74, 130), (92, 82, 83, 93), (93, 83, 84, 94), (94, 84, 85, 90), (96, 95, 86, 89), (0, 18, 87, 88), (89, 86, 19, 9), (28, 19, 86, 95), (18, 28, 95, 87), (88, 87, 95, 96), (77, 94, 90, 78), (76, 93, 94, 77), (75, 92, 93, 76), (81, 82, 92, 130), (88, 96, 91, 73), (30, 97, 80, 89, 9), (80, 97, 98, 81), (81, 98, 99, 82), (82, 99, 100, 83), (83, 100, 101, 84), (105, 121, 124, 110), (78, 113, 112, 79), (109, 126, 121, 105), (110, 124, 129, 111), (30, 40, 103, 97), (97, 103, 102, 98), (98, 102, 104, 99), (99, 104, 105, 100), (90, 117, 113, 78), (102, 106, 108, 104), (104, 108, 109, 105), (85, 115, 117, 90), (40, 45, 107, 103), (111, 129, 115, 85), (103, 107, 106, 102), (101, 110, 111), (100, 105, 110, 101), (84, 101, 111, 85), (79, 112, 50, 8), (117, 115, 114, 116), (116, 114, 53, 56), (112, 116, 56, 50), (113, 117, 116, 112), (121, 120, 124), (115, 129, 119), (115, 119, 118, 114), (114, 118, 59, 53), (124, 120, 122, 119, 129), (119, 122, 123, 118), (118, 123, 64, 59), (121, 126, 125, 120), (120, 125, 127, 122), (122, 127, 128, 123), (123, 128, 70, 64), (130, 74, 73, 91), (81, 130, 91, 80), (67, 126, 109, 44), (66, 68, 69, 70, 128, 127, 125, 126, 67), (41, 43, 44, 109, 108, 106, 107, 45, 42)])
me_sphere_003.polygons.foreach_set('use_smooth', [True] * 117)
_uv = me_sphere_003.uv_layers.new(name='UVMap')
_uv.uv.foreach_set('vector', [0.2261, 0.7963, 0.2395, 0.7963, 0.2395, 0.8778, 0.2261, 0.8778, 0.3153, 0.7963, 0.2849, 0.7963, 0.2849, 0.7149, 0.3153, 0.7149, 0.3153, 0.7963, 0.3259, 0.7963, 0.3259, 0.8778, 0.3153, 0.8778, 0.3259, 0.7963, 0.3153, 0.7963, 0.3153, 0.8778, 0.3259, 0.8778, 0.3153, 0.7963, 0.2849, 0.7963, 0.2849, 0.8778, 0.3153, 0.8778, 0.6026, 0.8234, 0.6026, 0.9049, 0.5951, 0.8935, 0.5951, 0.8234, 0.5624, 0.7419, 0.6026, 0.7419, 0.5951, 0.7534, 0.5624, 0.7534, 0.6026, 0.9049, 0.5624, 0.9049, 0.5624, 0.8935, 0.5951, 0.8935, 0.8749, 0.4666, 0.9077, 0.4666, 0.9077, 0.5366, 0.8749, 0.5366, 0.8749, 0.3965, 0.9077, 0.3965, 0.9077, 0.4666, 0.8749, 0.4666, 0.6026, 0.7419, 0.6026, 0.8234, 0.5951, 0.8234, 0.5951, 0.7534, 0.3153, 0.7149, 0.2849, 0.7149, 0.2849, 0.7963, 0.3153, 0.7963, 0.3259, 0.7149, 0.3153, 0.7149, 0.3153, 0.7963, 0.3259, 0.7963, 0.3153, 0.7149, 0.3259, 0.7149, 0.3259, 0.7963, 0.3153, 0.7963, 0.2849, 0.8778, 0.2849, 0.7963, 0.3153, 0.7963, 0.3153, 0.8778, 0.2261, 0.7149, 0.2395, 0.7149, 0.2395, 0.7963, 0.2261, 0.7963, 0.1859, 0.8987, 0.1859, 0.8778, 0.2261, 0.8778, 0.2395, 0.8778, 0.2345, 0.8987, 0.2395, 0.8778, 0.2849, 0.8778, 0.2756, 0.8987, 0.2345, 0.8987, 0.2849, 0.8778, 0.3153, 0.8778, 0.3031, 0.8987, 0.2756, 0.8987, 0.3153, 0.8778, 0.3259, 0.8778, 0.3128, 0.8987, 0.3031, 0.8987, 0.3259, 0.8778, 0.3153, 0.8778, 0.3031, 0.8987, 0.3128, 0.8987, 0.6477, 0.9115, 0.6577, 0.906, 0.6514, 0.9106, 0.6421, 0.9157, 0.6614, 0.7149, 0.616, 0.7149, 0.6125, 0.732, 0.6549, 0.732, 0.6101, 0.9178, 0.6477, 0.9115, 0.6421, 0.9157, 0.6069, 0.9215, 0.6577, 0.906, 0.6599, 0.8987, 0.6535, 0.9037, 0.6514, 0.9106, 0.1859, 0.8987, 0.2345, 0.8987, 0.2186, 0.9115, 0.1859, 0.9115, 0.2345, 0.8987, 0.2756, 0.8987, 0.2463, 0.9115, 0.2186, 0.9115, 0.2756, 0.8987, 0.3031, 0.8987, 0.2647, 0.9115, 0.2463, 0.9115, 0.3031, 0.8987, 0.3128, 0.8987, 0.2712, 0.9115, 0.2647, 0.9115, 0.6614, 0.7963, 0.6614, 0.7149, 0.6549, 0.732, 0.6549, 0.8081, 0.2463, 0.9115, 0.2647, 0.9115, 0.2299, 0.9178, 0.2196, 0.9178, 0.2647, 0.9115, 0.2712, 0.9115, 0.2336, 0.9178, 0.2299, 0.9178, 0.6614, 0.8778, 0.6614, 0.7963, 0.6549, 0.8081, 0.6549, 0.8842, 0.1859, 0.9115, 0.2186, 0.9115, 0.2042, 0.9178, 0.1859, 0.9178, 0.6599, 0.8987, 0.6614, 0.8778, 0.6549, 0.8842, 0.6535, 0.9037, 0.2186, 0.9115, 0.2463, 0.9115, 0.2196, 0.9178, 0.2042, 0.9178, 0.3031, 0.8987, 0.2834, 0.8987, 0.2812, 0.906, 0.3128, 0.8987, 0.3031, 0.8987, 0.2812, 0.906, 0.2712, 0.9115, 0.3153, 0.8778, 0.2849, 0.8778, 0.2834, 0.8987, 0.3031, 0.8987, 0.616, 0.7149, 0.5624, 0.7149, 0.5624, 0.732, 0.6125, 0.732, 0.6549, 0.4243, 0.6125, 0.4243, 0.6125, 0.5004, 0.6549, 0.5004, 0.6125, 0.4243, 0.5624, 0.4243, 0.5624, 0.5004, 0.6125, 0.5004, 0.6125, 0.3481, 0.5624, 0.3481, 0.5624, 0.4243, 0.6125, 0.4243, 0.6549, 0.3481, 0.6125, 0.3481, 0.6125, 0.4243, 0.6549, 0.4243, 0.6421, 0.5318, 0.6514, 0.5267, 0.636, 0.5318, 0.6549, 0.5004, 0.6462, 0.5199, 0.6535, 0.5199, 0.6549, 0.5004, 0.6125, 0.5004, 0.6078, 0.5199, 0.6462, 0.5199, 0.6125, 0.5004, 0.5624, 0.5004, 0.5624, 0.5199, 0.6078, 0.5199, 0.6514, 0.5267, 0.6535, 0.5199, 0.6462, 0.5199, 0.6188, 0.5318, 0.636, 0.5318, 0.6462, 0.5199, 0.6078, 0.5199, 0.5929, 0.5318, 0.6188, 0.5318, 0.6078, 0.5199, 0.5624, 0.5199, 0.5624, 0.5318, 0.5929, 0.5318, 0.6421, 0.5318, 0.636, 0.5318, 0.6035, 0.5377, 0.6069, 0.5377, 0.636, 0.5318, 0.6188, 0.5318, 0.5939, 0.5377, 0.6035, 0.5377, 0.6188, 0.5318, 0.5929, 0.5318, 0.5795, 0.5377, 0.5939, 0.5377, 0.5929, 0.5318, 0.5624, 0.5318, 0.5624, 0.5377, 0.5795, 0.5377, 0.2849, 0.7963, 0.2395, 0.7963, 0.2395, 0.7149, 0.2849, 0.7149, 0.2849, 0.8778, 0.2395, 0.8778, 0.2395, 0.7963, 0.2849, 0.7963, 0.1457, 0.7963, 0.1457, 0.8778, 0.1323, 0.8778, 0.1323, 0.7963, 0.05656, 0.7963, 0.05656, 0.7149, 0.08691, 0.7149, 0.08691, 0.7963, 0.05656, 0.7963, 0.05656, 0.8778, 0.0459, 0.8778, 0.0459, 0.7963, 0.0459, 0.7963, 0.0459, 0.8778, 0.05656, 0.8778, 0.05656, 0.7963, 0.05656, 0.7963, 0.05656, 0.8778, 0.08691, 0.8778, 0.08691, 0.7963, 0.5222, 0.8234, 0.5297, 0.8234, 0.5297, 0.8935, 0.5222, 0.9049, 0.5624, 0.7419, 0.5624, 0.7534, 0.5297, 0.7534, 0.5222, 0.7419, 0.5222, 0.9049, 0.5297, 0.8935, 0.5624, 0.8935, 0.5624, 0.9049, 0.8749, 0.4666, 0.8749, 0.5366, 0.8422, 0.5366, 0.8422, 0.4666, 0.8749, 0.3965, 0.8749, 0.4666, 0.8422, 0.4666, 0.8422, 0.3965, 0.5222, 0.7419, 0.5297, 0.7534, 0.5297, 0.8234, 0.5222, 0.8234, 0.05656, 0.7149, 0.05656, 0.7963, 0.08691, 0.7963, 0.08691, 0.7149, 0.0459, 0.7149, 0.0459, 0.7963, 0.05656, 0.7963, 0.05656, 0.7149, 0.05656, 0.7149, 0.05656, 0.7963, 0.0459, 0.7963, 0.0459, 0.7149, 0.08691, 0.8778, 0.05656, 0.8778, 0.05656, 0.7963, 0.08691, 0.7963, 0.1457, 0.7149, 0.1457, 0.7963, 0.1323, 0.7963, 0.1323, 0.7149, 0.1859, 0.8987, 0.1374, 0.8987, 0.1323, 0.8778, 0.1457, 0.8778, 0.1859, 0.8778, 0.1323, 0.8778, 0.1374, 0.8987, 0.09624, 0.8987, 0.08691, 0.8778, 0.08691, 0.8778, 0.09624, 0.8987, 0.06875, 0.8987, 0.05656, 0.8778, 0.05656, 0.8778, 0.06875, 0.8987, 0.0591, 0.8987, 0.0459, 0.8778, 0.0459, 0.8778, 0.0591, 0.8987, 0.06875, 0.8987, 0.05656, 0.8778, 0.4771, 0.9115, 0.4827, 0.9157, 0.4735, 0.9106, 0.4672, 0.906, 0.4634, 0.7149, 0.4699, 0.732, 0.5124, 0.732, 0.5088, 0.7149, 0.5148, 0.9178, 0.5179, 0.9215, 0.4827, 0.9157, 0.4771, 0.9115, 0.4672, 0.906, 0.4735, 0.9106, 0.4714, 0.9037, 0.465, 0.8987, 0.1859, 0.8987, 0.1859, 0.9115, 0.1533, 0.9115, 0.1374, 0.8987, 0.1374, 0.8987, 0.1533, 0.9115, 0.1256, 0.9115, 0.09624, 0.8987, 0.09624, 0.8987, 0.1256, 0.9115, 0.1071, 0.9115, 0.06875, 0.8987, 0.06875, 0.8987, 0.1071, 0.9115, 0.1006, 0.9115, 0.0591, 0.8987, 0.4634, 0.7963, 0.4699, 0.8081, 0.4699, 0.732, 0.4634, 0.7149, 0.1256, 0.9115, 0.1522, 0.9178, 0.1419, 0.9178, 0.1071, 0.9115, 0.1071, 0.9115, 0.1419, 0.9178, 0.1383, 0.9178, 0.1006, 0.9115, 0.4634, 0.8778, 0.4699, 0.8842, 0.4699, 0.8081, 0.4634, 0.7963, 0.1859, 0.9115, 0.1859, 0.9178, 0.1677, 0.9178, 0.1533, 0.9115, 0.465, 0.8987, 0.4714, 0.9037, 0.4699, 0.8842, 0.4634, 0.8778, 0.1533, 0.9115, 0.1677, 0.9178, 0.1522, 0.9178, 0.1256, 0.9115, 0.06875, 0.8987, 0.09068, 0.906, 0.08847, 0.8987, 0.0591, 0.8987, 0.1006, 0.9115, 0.09068, 0.906, 0.06875, 0.8987, 0.05656, 0.8778, 0.06875, 0.8987, 0.08847, 0.8987, 0.08691, 0.8778, 0.5088, 0.7149, 0.5124, 0.732, 0.5624, 0.732, 0.5624, 0.7149, 0.4699, 0.4243, 0.4699, 0.5004, 0.5124, 0.5004, 0.5124, 0.4243, 0.5124, 0.4243, 0.5124, 0.5004, 0.5624, 0.5004, 0.5624, 0.4243, 0.5124, 0.3481, 0.5124, 0.4243, 0.5624, 0.4243, 0.5624, 0.3481, 0.4699, 0.3481, 0.4699, 0.4243, 0.5124, 0.4243, 0.5124, 0.3481, 0.4827, 0.5318, 0.4888, 0.5318, 0.4735, 0.5267, 0.4699, 0.5004, 0.4714, 0.5199, 0.4787, 0.5199, 0.4699, 0.5004, 0.4787, 0.5199, 0.5171, 0.5199, 0.5124, 0.5004, 0.5124, 0.5004, 0.5171, 0.5199, 0.5624, 0.5199, 0.5624, 0.5004, 0.4735, 0.5267, 0.4888, 0.5318, 0.5061, 0.5318, 0.4787, 0.5199, 0.4714, 0.5199, 0.4787, 0.5199, 0.5061, 0.5318, 0.5319, 0.5318, 0.5171, 0.5199, 0.5171, 0.5199, 0.5319, 0.5318, 0.5624, 0.5318, 0.5624, 0.5199, 0.4827, 0.5318, 0.5179, 0.5377, 0.5213, 0.5377, 0.4888, 0.5318, 0.4888, 0.5318, 0.5213, 0.5377, 0.531, 0.5377, 0.5061, 0.5318, 0.5061, 0.5318, 0.531, 0.5377, 0.5454, 0.5377, 0.5319, 0.5318, 0.5319, 0.5318, 0.5454, 0.5377, 0.5624, 0.5377, 0.5624, 0.5318, 0.08691, 0.7963, 0.08691, 0.7149, 0.1323, 0.7149, 0.1323, 0.7963, 0.08691, 0.8778, 0.08691, 0.7963, 0.1323, 0.7963, 0.1323, 0.8778, 0.6069, 0.9215, 0.5179, 0.9215, 0.5148, 0.9178, 0.6101, 0.9178, 0.6035, 0.5377, 0.5939, 0.5377, 0.5795, 0.5377, 0.5624, 0.5377, 0.5454, 0.5377, 0.531, 0.5377, 0.5213, 0.5377, 0.5179, 0.5377, 0.6069, 0.5377, 0.2196, 0.9178, 0.2299, 0.9178, 0.2336, 0.9178, 0.1383, 0.9178, 0.1419, 0.9178, 0.1522, 0.9178, 0.1677, 0.9178, 0.1859, 0.9178, 0.2042, 0.9178])
me_sphere_003.use_remesh_fix_poles = True
me_sphere_003.use_remesh_preserve_attributes = False
me_sphere_003.use_mirror_x = True
me_sphere_003.update()
me_cylinder = bpy.data.meshes.new('Cylinder')
me_cylinder.from_pydata([(0.3584, -0.5257, 1.245), (0.5094, -0.7546, 1.228), (0.4139, -0.4891, 1.228), (0.5578, -0.7227, 1.213), (0.4545, -0.4623, 1.179), (0.5932, -0.6994, 1.171), (0.4693, -0.4525, 1.113), (0.6061, -0.6908, 1.113), (0.4545, -0.4623, 1.046), (0.5932, -0.6994, 1.055), (0.4139, -0.4891, 0.9976), (0.5578, -0.7227, 1.012), (0.3584, -0.5257, 0.9798), (0.5094, -0.7546, 0.9968), (0.303, -0.5622, 0.9976), (0.4611, -0.7865, 1.012), (0.2624, -0.589, 1.046), (0.4257, -0.8098, 1.055), (0.2476, -0.5988, 1.113), (0.4128, -0.8184, 1.113), (0.2624, -0.589, 1.179), (0.4257, -0.8098, 1.171), (0.303, -0.5622, 1.228), (0.4611, -0.7865, 1.213), (0.495, -0.7973, 1.174), (0.4732, -0.8116, 1.148), (0.4653, -0.8168, 1.113), (0.4732, -0.8116, 1.077), (0.495, -0.7973, 1.051), (0.5247, -0.7777, 1.041), (0.5544, -0.7581, 1.051), (0.5761, -0.7437, 1.077), (0.5841, -0.7385, 1.113), (0.5761, -0.7437, 1.148), (0.5544, -0.7581, 1.174), (0.5247, -0.7777, 1.184), (0.4336, -0.7603, 1.228), (0.3931, -0.787, 1.179), (0.3782, -0.7968, 1.113), (0.3931, -0.787, 1.046), (0.4336, -0.7603, 0.9976), (0.4891, -0.7237, 0.9798), (0.5445, -0.6871, 0.9976), (0.5851, -0.6604, 1.046), (0.5999, -0.6506, 1.113), (0.5851, -0.6604, 1.179), (0.5445, -0.6871, 1.228), (0.4891, -0.7237, 1.245), (0.3584, -0.5257, 0.9283), (0.5094, -0.7546, 0.9112), (0.4139, -0.4891, 0.9105), (0.5578, -0.7227, 0.8957), (0.4545, -0.4623, 0.8619), (0.5932, -0.6994, 0.8533), (0.4693, -0.4525, 0.7954), (0.6061, -0.6908, 0.7954), (0.4545, -0.4623, 0.729), (0.5932, -0.6994, 0.7375), (0.4139, -0.4891, 0.6804), (0.5578, -0.7227, 0.6952), (0.3584, -0.5257, 0.6626), (0.5094, -0.7546, 0.6796), (0.303, -0.5622, 0.6804), (0.4611, -0.7865, 0.6952), (0.2624, -0.589, 0.729), (0.4257, -0.8098, 0.7375), (0.2476, -0.5988, 0.7954), (0.4128, -0.8184, 0.7954), (0.2624, -0.589, 0.8619), (0.4257, -0.8098, 0.8533), (0.303, -0.5622, 0.9105), (0.4611, -0.7865, 0.8957), (0.495, -0.7973, 0.8571), (0.4732, -0.8116, 0.831), (0.4653, -0.8168, 0.7954), (0.4732, -0.8116, 0.7599), (0.495, -0.7973, 0.7338), (0.5247, -0.7777, 0.7243), (0.5544, -0.7581, 0.7338), (0.5761, -0.7437, 0.7599), (0.5841, -0.7385, 0.7954), (0.5761, -0.7437, 0.831), (0.5544, -0.7581, 0.8571), (0.5247, -0.7777, 0.8666), (0.4336, -0.7603, 0.9105), (0.3931, -0.787, 0.8619), (0.3782, -0.7968, 0.7954), (0.3931, -0.787, 0.729), (0.4336, -0.7603, 0.6804), (0.4891, -0.7237, 0.6626), (0.5445, -0.6871, 0.6804), (0.5851, -0.6604, 0.729), (0.5999, -0.6506, 0.7954), (0.5851, -0.6604, 0.8619), (0.5445, -0.6871, 0.9105), (0.4891, -0.7237, 0.9283), (0.3584, -0.5257, 0.6057), (0.5094, -0.7546, 0.5887), (0.4139, -0.4891, 0.5879), (0.5578, -0.7227, 0.5732), (0.4545, -0.4623, 0.5393), (0.5932, -0.6994, 0.5308), (0.4693, -0.4525, 0.4729), (0.6061, -0.6908, 0.4729), (0.4545, -0.4623, 0.4065), (0.5932, -0.6994, 0.415), (0.4139, -0.4891, 0.3579), (0.5578, -0.7227, 0.3726), (0.3584, -0.5257, 0.3401), (0.5094, -0.7546, 0.3571), (0.303, -0.5622, 0.3579), (0.4611, -0.7865, 0.3726), (0.2624, -0.589, 0.4065), (0.4257, -0.8098, 0.415), (0.2476, -0.5988, 0.4729), (0.4128, -0.8184, 0.4729), (0.2624, -0.589, 0.5393), (0.4257, -0.8098, 0.5308), (0.303, -0.5622, 0.5879), (0.4611, -0.7865, 0.5732), (0.495, -0.7973, 0.5345), (0.4732, -0.8116, 0.5085), (0.4653, -0.8168, 0.4729), (0.4732, -0.8116, 0.4373), (0.495, -0.7973, 0.4113), (0.5247, -0.7777, 0.4018), (0.5544, -0.7581, 0.4113), (0.5761, -0.7437, 0.4373), (0.5841, -0.7385, 0.4729), (0.5761, -0.7437, 0.5085), (0.5544, -0.7581, 0.5345), (0.5247, -0.7777, 0.5441), (0.4336, -0.7603, 0.5879), (0.3931, -0.787, 0.5393), (0.3782, -0.7968, 0.4729), (0.3931, -0.787, 0.4065), (0.4336, -0.7603, 0.3579), (0.4891, -0.7237, 0.3401), (0.5445, -0.6871, 0.3579), (0.5851, -0.6604, 0.4065), (0.5999, -0.6506, 0.4729), (0.5851, -0.6604, 0.5393), (0.5445, -0.6871, 0.5879), (0.4891, -0.7237, 0.6057), (-0.3584, -0.5257, 1.245), (-0.5094, -0.7546, 1.228), (-0.4139, -0.4891, 1.228), (-0.5578, -0.7227, 1.213), (-0.4545, -0.4623, 1.179), (-0.5932, -0.6994, 1.171), (-0.4693, -0.4525, 1.113), (-0.6061, -0.6908, 1.113), (-0.4545, -0.4623, 1.046), (-0.5932, -0.6994, 1.055), (-0.4139, -0.4891, 0.9976), (-0.5578, -0.7227, 1.012), (-0.3584, -0.5257, 0.9798), (-0.5094, -0.7546, 0.9968), (-0.303, -0.5622, 0.9976), (-0.4611, -0.7865, 1.012), (-0.2624, -0.589, 1.046), (-0.4257, -0.8098, 1.055), (-0.2476, -0.5988, 1.113), (-0.4128, -0.8184, 1.113), (-0.2624, -0.589, 1.179), (-0.4257, -0.8098, 1.171), (-0.303, -0.5622, 1.228), (-0.4611, -0.7865, 1.213), (-0.495, -0.7973, 1.174), (-0.4732, -0.8116, 1.148), (-0.4653, -0.8168, 1.113), (-0.4732, -0.8116, 1.077), (-0.495, -0.7973, 1.051), (-0.5247, -0.7777, 1.041), (-0.5544, -0.7581, 1.051), (-0.5761, -0.7437, 1.077), (-0.5841, -0.7385, 1.113), (-0.5761, -0.7437, 1.148), (-0.5544, -0.7581, 1.174), (-0.5247, -0.7777, 1.184), (-0.4336, -0.7603, 1.228), (-0.3931, -0.787, 1.179), (-0.3782, -0.7968, 1.113), (-0.3931, -0.787, 1.046), (-0.4336, -0.7603, 0.9976), (-0.4891, -0.7237, 0.9798), (-0.5445, -0.6871, 0.9976), (-0.5851, -0.6604, 1.046), (-0.5999, -0.6506, 1.113), (-0.5851, -0.6604, 1.179), (-0.5445, -0.6871, 1.228), (-0.4891, -0.7237, 1.245), (-0.3584, -0.5257, 0.9283), (-0.5094, -0.7546, 0.9112), (-0.4139, -0.4891, 0.9105), (-0.5578, -0.7227, 0.8957), (-0.4545, -0.4623, 0.8619), (-0.5932, -0.6994, 0.8533), (-0.4693, -0.4525, 0.7954), (-0.6061, -0.6908, 0.7954), (-0.4545, -0.4623, 0.729), (-0.5932, -0.6994, 0.7375), (-0.4139, -0.4891, 0.6804), (-0.5578, -0.7227, 0.6952), (-0.3584, -0.5257, 0.6626), (-0.5094, -0.7546, 0.6796), (-0.303, -0.5622, 0.6804), (-0.4611, -0.7865, 0.6952), (-0.2624, -0.589, 0.729), (-0.4257, -0.8098, 0.7375), (-0.2476, -0.5988, 0.7954), (-0.4128, -0.8184, 0.7954), (-0.2624, -0.589, 0.8619), (-0.4257, -0.8098, 0.8533), (-0.303, -0.5622, 0.9105), (-0.4611, -0.7865, 0.8957), (-0.495, -0.7973, 0.8571), (-0.4732, -0.8116, 0.831), (-0.4653, -0.8168, 0.7954), (-0.4732, -0.8116, 0.7599), (-0.495, -0.7973, 0.7338), (-0.5247, -0.7777, 0.7243), (-0.5544, -0.7581, 0.7338), (-0.5761, -0.7437, 0.7599), (-0.5841, -0.7385, 0.7954), (-0.5761, -0.7437, 0.831), (-0.5544, -0.7581, 0.8571), (-0.5247, -0.7777, 0.8666), (-0.4336, -0.7603, 0.9105), (-0.3931, -0.787, 0.8619), (-0.3782, -0.7968, 0.7954), (-0.3931, -0.787, 0.729), (-0.4336, -0.7603, 0.6804), (-0.4891, -0.7237, 0.6626), (-0.5445, -0.6871, 0.6804), (-0.5851, -0.6604, 0.729), (-0.5999, -0.6506, 0.7954), (-0.5851, -0.6604, 0.8619), (-0.5445, -0.6871, 0.9105), (-0.4891, -0.7237, 0.9283), (-0.3584, -0.5257, 0.6057), (-0.5094, -0.7546, 0.5887), (-0.4139, -0.4891, 0.5879), (-0.5578, -0.7227, 0.5732), (-0.4545, -0.4623, 0.5393), (-0.5932, -0.6994, 0.5308), (-0.4693, -0.4525, 0.4729), (-0.6061, -0.6908, 0.4729), (-0.4545, -0.4623, 0.4065), (-0.5932, -0.6994, 0.415), (-0.4139, -0.4891, 0.3579), (-0.5578, -0.7227, 0.3726), (-0.3584, -0.5257, 0.3401), (-0.5094, -0.7546, 0.3571), (-0.303, -0.5622, 0.3579), (-0.4611, -0.7865, 0.3726), (-0.2624, -0.589, 0.4065), (-0.4257, -0.8098, 0.415), (-0.2476, -0.5988, 0.4729), (-0.4128, -0.8184, 0.4729), (-0.2624, -0.589, 0.5393), (-0.4257, -0.8098, 0.5308), (-0.303, -0.5622, 0.5879), (-0.4611, -0.7865, 0.5732), (-0.495, -0.7973, 0.5345), (-0.4732, -0.8116, 0.5085), (-0.4653, -0.8168, 0.4729), (-0.4732, -0.8116, 0.4373), (-0.495, -0.7973, 0.4113), (-0.5247, -0.7777, 0.4018), (-0.5544, -0.7581, 0.4113), (-0.5761, -0.7437, 0.4373), (-0.5841, -0.7385, 0.4729), (-0.5761, -0.7437, 0.5085), (-0.5544, -0.7581, 0.5345), (-0.5247, -0.7777, 0.5441), (-0.4336, -0.7603, 0.5879), (-0.3931, -0.787, 0.5393), (-0.3782, -0.7968, 0.4729), (-0.3931, -0.787, 0.4065), (-0.4336, -0.7603, 0.3579), (-0.4891, -0.7237, 0.3401), (-0.5445, -0.6871, 0.3579), (-0.5851, -0.6604, 0.4065), (-0.5999, -0.6506, 0.4729), (-0.5851, -0.6604, 0.5393), (-0.5445, -0.6871, 0.5879), (-0.4891, -0.7237, 0.6057)], [], [(47, 1, 3, 46), (46, 3, 5, 45), (45, 5, 7, 44), (44, 7, 9, 43), (43, 9, 11, 42), (42, 11, 13, 41), (41, 13, 15, 40), (40, 15, 17, 39), (39, 17, 19, 38), (38, 19, 21, 37), (11, 9, 31, 30), (37, 21, 23, 36), (36, 23, 1, 47), (0, 2, 4, 6, 8, 10, 12, 14, 16, 18, 20, 22), (34, 35, 24, 25, 26, 27, 28, 29, 30, 31, 32, 33), (4, 45, 44, 6), (6, 44, 43, 8), (8, 43, 42, 10), (10, 42, 41, 12), (12, 41, 40, 14), (14, 40, 39, 16), (16, 39, 38, 18), (18, 38, 37, 20), (20, 37, 36, 22), (0, 47, 46, 2), (22, 36, 47, 0), (2, 46, 45, 4), (9, 7, 32, 31), (1, 23, 24, 35), (3, 1, 35, 34), (7, 5, 33, 32), (23, 21, 25, 24), (5, 3, 34, 33), (21, 19, 26, 25), (19, 17, 27, 26), (17, 15, 28, 27), (15, 13, 29, 28), (13, 11, 30, 29), (95, 49, 51, 94), (94, 51, 53, 93), (93, 53, 55, 92), (92, 55, 57, 91), (91, 57, 59, 90), (90, 59, 61, 89), (89, 61, 63, 88), (88, 63, 65, 87), (87, 65, 67, 86), (86, 67, 69, 85), (59, 57, 79, 78), (85, 69, 71, 84), (84, 71, 49, 95), (48, 50, 52, 54, 56, 58, 60, 62, 64, 66, 68, 70), (82, 83, 72, 73, 74, 75, 76, 77, 78, 79, 80, 81), (52, 93, 92, 54), (54, 92, 91, 56), (56, 91, 90, 58), (58, 90, 89, 60), (60, 89, 88, 62), (62, 88, 87, 64), (64, 87, 86, 66), (66, 86, 85, 68), (68, 85, 84, 70), (48, 95, 94, 50), (70, 84, 95, 48), (50, 94, 93, 52), (57, 55, 80, 79), (49, 71, 72, 83), (51, 49, 83, 82), (55, 53, 81, 80), (71, 69, 73, 72), (53, 51, 82, 81), (69, 67, 74, 73), (67, 65, 75, 74), (65, 63, 76, 75), (63, 61, 77, 76), (61, 59, 78, 77), (143, 97, 99, 142), (142, 99, 101, 141), (141, 101, 103, 140), (140, 103, 105, 139), (139, 105, 107, 138), (138, 107, 109, 137), (137, 109, 111, 136), (136, 111, 113, 135), (135, 113, 115, 134), (134, 115, 117, 133), (107, 105, 127, 126), (133, 117, 119, 132), (132, 119, 97, 143), (96, 98, 100, 102, 104, 106, 108, 110, 112, 114, 116, 118), (130, 131, 120, 121, 122, 123, 124, 125, 126, 127, 128, 129), (100, 141, 140, 102), (102, 140, 139, 104), (104, 139, 138, 106), (106, 138, 137, 108), (108, 137, 136, 110), (110, 136, 135, 112), (112, 135, 134, 114), (114, 134, 133, 116), (116, 133, 132, 118), (96, 143, 142, 98), (118, 132, 143, 96), (98, 142, 141, 100), (105, 103, 128, 127), (97, 119, 120, 131), (99, 97, 131, 130), (103, 101, 129, 128), (119, 117, 121, 120), (101, 99, 130, 129), (117, 115, 122, 121), (115, 113, 123, 122), (113, 111, 124, 123), (111, 109, 125, 124), (109, 107, 126, 125), (191, 190, 147, 145), (190, 189, 149, 147), (189, 188, 151, 149), (188, 187, 153, 151), (187, 186, 155, 153), (186, 185, 157, 155), (185, 184, 159, 157), (184, 183, 161, 159), (183, 182, 163, 161), (182, 181, 165, 163), (155, 174, 175, 153), (181, 180, 167, 165), (180, 191, 145, 167), (144, 166, 164, 162, 160, 158, 156, 154, 152, 150, 148, 146), (178, 177, 176, 175, 174, 173, 172, 171, 170, 169, 168, 179), (148, 150, 188, 189), (150, 152, 187, 188), (152, 154, 186, 187), (154, 156, 185, 186), (156, 158, 184, 185), (158, 160, 183, 184), (160, 162, 182, 183), (162, 164, 181, 182), (164, 166, 180, 181), (144, 146, 190, 191), (166, 144, 191, 180), (146, 148, 189, 190), (153, 175, 176, 151), (145, 179, 168, 167), (147, 178, 179, 145), (151, 176, 177, 149), (167, 168, 169, 165), (149, 177, 178, 147), (165, 169, 170, 163), (163, 170, 171, 161), (161, 171, 172, 159), (159, 172, 173, 157), (157, 173, 174, 155), (239, 238, 195, 193), (238, 237, 197, 195), (237, 236, 199, 197), (236, 235, 201, 199), (235, 234, 203, 201), (234, 233, 205, 203), (233, 232, 207, 205), (232, 231, 209, 207), (231, 230, 211, 209), (230, 229, 213, 211), (203, 222, 223, 201), (229, 228, 215, 213), (228, 239, 193, 215), (192, 214, 212, 210, 208, 206, 204, 202, 200, 198, 196, 194), (226, 225, 224, 223, 222, 221, 220, 219, 218, 217, 216, 227), (196, 198, 236, 237), (198, 200, 235, 236), (200, 202, 234, 235), (202, 204, 233, 234), (204, 206, 232, 233), (206, 208, 231, 232), (208, 210, 230, 231), (210, 212, 229, 230), (212, 214, 228, 229), (192, 194, 238, 239), (214, 192, 239, 228), (194, 196, 237, 238), (201, 223, 224, 199), (193, 227, 216, 215), (195, 226, 227, 193), (199, 224, 225, 197), (215, 216, 217, 213), (197, 225, 226, 195), (213, 217, 218, 211), (211, 218, 219, 209), (209, 219, 220, 207), (207, 220, 221, 205), (205, 221, 222, 203), (287, 286, 243, 241), (286, 285, 245, 243), (285, 284, 247, 245), (284, 283, 249, 247), (283, 282, 251, 249), (282, 281, 253, 251), (281, 280, 255, 253), (280, 279, 257, 255), (279, 278, 259, 257), (278, 277, 261, 259), (251, 270, 271, 249), (277, 276, 263, 261), (276, 287, 241, 263), (240, 262, 260, 258, 256, 254, 252, 250, 248, 246, 244, 242), (274, 273, 272, 271, 270, 269, 268, 267, 266, 265, 264, 275), (244, 246, 284, 285), (246, 248, 283, 284), (248, 250, 282, 283), (250, 252, 281, 282), (252, 254, 280, 281), (254, 256, 279, 280), (256, 258, 278, 279), (258, 260, 277, 278), (260, 262, 276, 277), (240, 242, 286, 287), (262, 240, 287, 276), (242, 244, 285, 286), (249, 271, 272, 247), (241, 275, 264, 263), (243, 274, 275, 241), (247, 272, 273, 245), (263, 264, 265, 261), (245, 273, 274, 243), (261, 265, 266, 259), (259, 266, 267, 257), (257, 267, 268, 255), (255, 268, 269, 253), (253, 269, 270, 251)])
me_cylinder.polygons.foreach_set('use_smooth', [True] * 228)
_uv = me_cylinder.uv_layers.new(name='UVMap')
_uv.uv.foreach_set('vector', [0.8849, 0.8805, 0.8882, 0.8778, 0.896, 0.8752, 0.8938, 0.8776, 0.8938, 0.8776, 0.896, 0.8752, 0.9017, 0.8684, 0.9004, 0.8698, 0.9004, 0.8698, 0.9017, 0.8684, 0.9038, 0.8591, 0.9028, 0.8591, 0.9028, 0.8591, 0.9038, 0.8591, 0.9017, 0.8497, 0.9004, 0.8484, 0.9004, 0.8484, 0.9017, 0.8497, 0.896, 0.8429, 0.8938, 0.8405, 0.8938, 0.8405, 0.896, 0.8429, 0.8882, 0.8404, 0.8849, 0.8377, 0.8849, 0.8377, 0.8882, 0.8404, 0.8804, 0.8429, 0.876, 0.8405, 0.876, 0.8405, 0.8804, 0.8429, 0.8747, 0.8497, 0.8694, 0.8484, 0.8694, 0.8484, 0.8747, 0.8497, 0.8726, 0.8591, 0.867, 0.8591, 0.867, 0.8591, 0.8726, 0.8591, 0.8747, 0.8684, 0.8694, 0.8698, 0.896, 0.8429, 0.9017, 0.8497, 0.8989, 0.8533, 0.8954, 0.8491, 0.8694, 0.8698, 0.8747, 0.8684, 0.8804, 0.8752, 0.876, 0.8776, 0.876, 0.8776, 0.8804, 0.8752, 0.8882, 0.8778, 0.8849, 0.8805, 0.8638, 0.8805, 0.8728, 0.8776, 0.8793, 0.8698, 0.8817, 0.8591, 0.8793, 0.8484, 0.8728, 0.8405, 0.8638, 0.8377, 0.8549, 0.8405, 0.8484, 0.8484, 0.846, 0.8591, 0.8484, 0.8698, 0.8549, 0.8776, 0.8954, 0.869, 0.8906, 0.8706, 0.8859, 0.869, 0.8824, 0.8648, 0.8811, 0.8591, 0.8824, 0.8533, 0.8859, 0.8491, 0.8906, 0.8476, 0.8954, 0.8491, 0.8989, 0.8533, 0.9002, 0.8591, 0.8989, 0.8648, 0.8793, 0.8698, 0.9004, 0.8698, 0.9028, 0.8591, 0.8817, 0.8591, 0.8817, 0.8591, 0.9028, 0.8591, 0.9004, 0.8484, 0.8793, 0.8484, 0.8793, 0.8484, 0.9004, 0.8484, 0.8938, 0.8405, 0.8728, 0.8405, 0.8728, 0.8405, 0.8938, 0.8405, 0.8849, 0.8377, 0.8638, 0.8377, 0.8638, 0.8377, 0.8849, 0.8377, 0.876, 0.8405, 0.8549, 0.8405, 0.8549, 0.8405, 0.876, 0.8405, 0.8694, 0.8484, 0.8484, 0.8484, 0.8484, 0.8484, 0.8694, 0.8484, 0.867, 0.8591, 0.846, 0.8591, 0.846, 0.8591, 0.867, 0.8591, 0.8694, 0.8698, 0.8484, 0.8698, 0.8484, 0.8698, 0.8694, 0.8698, 0.876, 0.8776, 0.8549, 0.8776, 0.8638, 0.8805, 0.8849, 0.8805, 0.8938, 0.8776, 0.8728, 0.8776, 0.8549, 0.8776, 0.876, 0.8776, 0.8849, 0.8805, 0.8638, 0.8805, 0.8728, 0.8776, 0.8938, 0.8776, 0.9004, 0.8698, 0.8793, 0.8698, 0.9017, 0.8497, 0.9038, 0.8591, 0.9002, 0.8591, 0.8989, 0.8533, 0.8882, 0.8778, 0.8804, 0.8752, 0.8859, 0.869, 0.8906, 0.8706, 0.896, 0.8752, 0.8882, 0.8778, 0.8906, 0.8706, 0.8954, 0.869, 0.9038, 0.8591, 0.9017, 0.8684, 0.8989, 0.8648, 0.9002, 0.8591, 0.8804, 0.8752, 0.8747, 0.8684, 0.8824, 0.8648, 0.8859, 0.869, 0.9017, 0.8684, 0.896, 0.8752, 0.8954, 0.869, 0.8989, 0.8648, 0.8747, 0.8684, 0.8726, 0.8591, 0.8811, 0.8591, 0.8824, 0.8648, 0.8726, 0.8591, 0.8747, 0.8497, 0.8824, 0.8533, 0.8811, 0.8591, 0.8747, 0.8497, 0.8804, 0.8429, 0.8859, 0.8491, 0.8824, 0.8533, 0.8804, 0.8429, 0.8882, 0.8404, 0.8906, 0.8476, 0.8859, 0.8491, 0.8882, 0.8404, 0.896, 0.8429, 0.8954, 0.8491, 0.8906, 0.8476, 0.8849, 0.8293, 0.8882, 0.8266, 0.896, 0.8241, 0.8938, 0.8265, 0.8938, 0.8265, 0.896, 0.8241, 0.9017, 0.8173, 0.9004, 0.8186, 0.9004, 0.8186, 0.9017, 0.8173, 0.9038, 0.8079, 0.9028, 0.8079, 0.9028, 0.8079, 0.9038, 0.8079, 0.9017, 0.7986, 0.9004, 0.7972, 0.9004, 0.7972, 0.9017, 0.7986, 0.896, 0.7918, 0.8938, 0.7894, 0.8938, 0.7894, 0.896, 0.7918, 0.8882, 0.7893, 0.8849, 0.7865, 0.8849, 0.7865, 0.8882, 0.7893, 0.8804, 0.7918, 0.876, 0.7894, 0.876, 0.7894, 0.8804, 0.7918, 0.8747, 0.7986, 0.8694, 0.7972, 0.8694, 0.7972, 0.8747, 0.7986, 0.8726, 0.8079, 0.867, 0.8079, 0.867, 0.8079, 0.8726, 0.8079, 0.8747, 0.8173, 0.8694, 0.8186, 0.896, 0.7918, 0.9017, 0.7986, 0.8989, 0.8022, 0.8954, 0.798, 0.8694, 0.8186, 0.8747, 0.8173, 0.8804, 0.8241, 0.876, 0.8265, 0.876, 0.8265, 0.8804, 0.8241, 0.8882, 0.8266, 0.8849, 0.8293, 0.8638, 0.8293, 0.8728, 0.8265, 0.8793, 0.8186, 0.8817, 0.8079, 0.8793, 0.7972, 0.8728, 0.7894, 0.8638, 0.7865, 0.8549, 0.7894, 0.8484, 0.7972, 0.846, 0.8079, 0.8484, 0.8186, 0.8549, 0.8265, 0.8954, 0.8179, 0.8906, 0.8194, 0.8859, 0.8179, 0.8824, 0.8137, 0.8811, 0.8079, 0.8824, 0.8022, 0.8859, 0.798, 0.8906, 0.7965, 0.8954, 0.798, 0.8989, 0.8022, 0.9002, 0.8079, 0.8989, 0.8137, 0.8793, 0.8186, 0.9004, 0.8186, 0.9028, 0.8079, 0.8817, 0.8079, 0.8817, 0.8079, 0.9028, 0.8079, 0.9004, 0.7972, 0.8793, 0.7972, 0.8793, 0.7972, 0.9004, 0.7972, 0.8938, 0.7894, 0.8728, 0.7894, 0.8728, 0.7894, 0.8938, 0.7894, 0.8849, 0.7865, 0.8638, 0.7865, 0.8638, 0.7865, 0.8849, 0.7865, 0.876, 0.7894, 0.8549, 0.7894, 0.8549, 0.7894, 0.876, 0.7894, 0.8694, 0.7972, 0.8484, 0.7972, 0.8484, 0.7972, 0.8694, 0.7972, 0.867, 0.8079, 0.846, 0.8079, 0.846, 0.8079, 0.867, 0.8079, 0.8694, 0.8186, 0.8484, 0.8186, 0.8484, 0.8186, 0.8694, 0.8186, 0.876, 0.8265, 0.8549, 0.8265, 0.8638, 0.8293, 0.8849, 0.8293, 0.8938, 0.8265, 0.8728, 0.8265, 0.8549, 0.8265, 0.876, 0.8265, 0.8849, 0.8293, 0.8638, 0.8293, 0.8728, 0.8265, 0.8938, 0.8265, 0.9004, 0.8186, 0.8793, 0.8186, 0.9017, 0.7986, 0.9038, 0.8079, 0.9002, 0.8079, 0.8989, 0.8022, 0.8882, 0.8266, 0.8804, 0.8241, 0.8859, 0.8179, 0.8906, 0.8194, 0.896, 0.8241, 0.8882, 0.8266, 0.8906, 0.8194, 0.8954, 0.8179, 0.9038, 0.8079, 0.9017, 0.8173, 0.8989, 0.8137, 0.9002, 0.8079, 0.8804, 0.8241, 0.8747, 0.8173, 0.8824, 0.8137, 0.8859, 0.8179, 0.9017, 0.8173, 0.896, 0.8241, 0.8954, 0.8179, 0.8989, 0.8137, 0.8747, 0.8173, 0.8726, 0.8079, 0.8811, 0.8079, 0.8824, 0.8137, 0.8726, 0.8079, 0.8747, 0.7986, 0.8824, 0.8022, 0.8811, 0.8079, 0.8747, 0.7986, 0.8804, 0.7918, 0.8859, 0.798, 0.8824, 0.8022, 0.8804, 0.7918, 0.8882, 0.7893, 0.8906, 0.7965, 0.8859, 0.798, 0.8882, 0.7893, 0.896, 0.7918, 0.8954, 0.798, 0.8906, 0.7965, 0.8849, 0.7773, 0.8882, 0.7746, 0.896, 0.7721, 0.8938, 0.7745, 0.8938, 0.7745, 0.896, 0.7721, 0.9017, 0.7653, 0.9004, 0.7666, 0.9004, 0.7666, 0.9017, 0.7653, 0.9038, 0.7559, 0.9028, 0.7559, 0.9028, 0.7559, 0.9038, 0.7559, 0.9017, 0.7466, 0.9004, 0.7452, 0.9004, 0.7452, 0.9017, 0.7466, 0.896, 0.7397, 0.8938, 0.7374, 0.8938, 0.7374, 0.896, 0.7397, 0.8882, 0.7372, 0.8849, 0.7345, 0.8849, 0.7345, 0.8882, 0.7372, 0.8804, 0.7397, 0.876, 0.7374, 0.876, 0.7374, 0.8804, 0.7397, 0.8747, 0.7466, 0.8694, 0.7452, 0.8694, 0.7452, 0.8747, 0.7466, 0.8726, 0.7559, 0.867, 0.7559, 0.867, 0.7559, 0.8726, 0.7559, 0.8747, 0.7653, 0.8694, 0.7666, 0.896, 0.7397, 0.9017, 0.7466, 0.8989, 0.7502, 0.8954, 0.746, 0.8694, 0.7666, 0.8747, 0.7653, 0.8804, 0.7721, 0.876, 0.7745, 0.876, 0.7745, 0.8804, 0.7721, 0.8882, 0.7746, 0.8849, 0.7773, 0.8638, 0.7773, 0.8728, 0.7745, 0.8793, 0.7666, 0.8817, 0.7559, 0.8793, 0.7452, 0.8728, 0.7374, 0.8638, 0.7345, 0.8549, 0.7374, 0.8484, 0.7452, 0.846, 0.7559, 0.8484, 0.7666, 0.8549, 0.7745, 0.8954, 0.7659, 0.8906, 0.7674, 0.8859, 0.7659, 0.8824, 0.7617, 0.8811, 0.7559, 0.8824, 0.7502, 0.8859, 0.746, 0.8906, 0.7444, 0.8954, 0.746, 0.8989, 0.7502, 0.9002, 0.7559, 0.8989, 0.7617, 0.8793, 0.7666, 0.9004, 0.7666, 0.9028, 0.7559, 0.8817, 0.7559, 0.8817, 0.7559, 0.9028, 0.7559, 0.9004, 0.7452, 0.8793, 0.7452, 0.8793, 0.7452, 0.9004, 0.7452, 0.8938, 0.7374, 0.8728, 0.7374, 0.8728, 0.7374, 0.8938, 0.7374, 0.8849, 0.7345, 0.8638, 0.7345, 0.8638, 0.7345, 0.8849, 0.7345, 0.876, 0.7374, 0.8549, 0.7374, 0.8549, 0.7374, 0.876, 0.7374, 0.8694, 0.7452, 0.8484, 0.7452, 0.8484, 0.7452, 0.8694, 0.7452, 0.867, 0.7559, 0.846, 0.7559, 0.846, 0.7559, 0.867, 0.7559, 0.8694, 0.7666, 0.8484, 0.7666, 0.8484, 0.7666, 0.8694, 0.7666, 0.876, 0.7745, 0.8549, 0.7745, 0.8638, 0.7773, 0.8849, 0.7773, 0.8938, 0.7745, 0.8728, 0.7745, 0.8549, 0.7745, 0.876, 0.7745, 0.8849, 0.7773, 0.8638, 0.7773, 0.8728, 0.7745, 0.8938, 0.7745, 0.9004, 0.7666, 0.8793, 0.7666, 0.9017, 0.7466, 0.9038, 0.7559, 0.9002, 0.7559, 0.8989, 0.7502, 0.8882, 0.7746, 0.8804, 0.7721, 0.8859, 0.7659, 0.8906, 0.7674, 0.896, 0.7721, 0.8882, 0.7746, 0.8906, 0.7674, 0.8954, 0.7659, 0.9038, 0.7559, 0.9017, 0.7653, 0.8989, 0.7617, 0.9002, 0.7559, 0.8804, 0.7721, 0.8747, 0.7653, 0.8824, 0.7617, 0.8859, 0.7659, 0.9017, 0.7653, 0.896, 0.7721, 0.8954, 0.7659, 0.8989, 0.7617, 0.8747, 0.7653, 0.8726, 0.7559, 0.8811, 0.7559, 0.8824, 0.7617, 0.8726, 0.7559, 0.8747, 0.7466, 0.8824, 0.7502, 0.8811, 0.7559, 0.8747, 0.7466, 0.8804, 0.7397, 0.8859, 0.746, 0.8824, 0.7502, 0.8804, 0.7397, 0.8882, 0.7372, 0.8906, 0.7444, 0.8859, 0.746, 0.8882, 0.7372, 0.896, 0.7397, 0.8954, 0.746, 0.8906, 0.7444, 0.8849, 0.8805, 0.8938, 0.8776, 0.896, 0.8752, 0.8882, 0.8778, 0.8938, 0.8776, 0.9004, 0.8698, 0.9017, 0.8684, 0.896, 0.8752, 0.9004, 0.8698, 0.9028, 0.8591, 0.9038, 0.8591, 0.9017, 0.8684, 0.9028, 0.8591, 0.9004, 0.8484, 0.9017, 0.8497, 0.9038, 0.8591, 0.9004, 0.8484, 0.8938, 0.8405, 0.896, 0.8429, 0.9017, 0.8497, 0.8938, 0.8405, 0.8849, 0.8377, 0.8882, 0.8404, 0.896, 0.8429, 0.8849, 0.8377, 0.876, 0.8405, 0.8804, 0.8429, 0.8882, 0.8404, 0.876, 0.8405, 0.8694, 0.8484, 0.8747, 0.8497, 0.8804, 0.8429, 0.8694, 0.8484, 0.867, 0.8591, 0.8726, 0.8591, 0.8747, 0.8497, 0.867, 0.8591, 0.8694, 0.8698, 0.8747, 0.8684, 0.8726, 0.8591, 0.896, 0.8429, 0.8954, 0.8491, 0.8989, 0.8533, 0.9017, 0.8497, 0.8694, 0.8698, 0.876, 0.8776, 0.8804, 0.8752, 0.8747, 0.8684, 0.876, 0.8776, 0.8849, 0.8805, 0.8882, 0.8778, 0.8804, 0.8752, 0.8638, 0.8805, 0.8549, 0.8776, 0.8484, 0.8698, 0.846, 0.8591, 0.8484, 0.8484, 0.8549, 0.8405, 0.8638, 0.8377, 0.8728, 0.8405, 0.8793, 0.8484, 0.8817, 0.8591, 0.8793, 0.8698, 0.8728, 0.8776, 0.8954, 0.869, 0.8989, 0.8648, 0.9002, 0.8591, 0.8989, 0.8533, 0.8954, 0.8491, 0.8906, 0.8476, 0.8859, 0.8491, 0.8824, 0.8533, 0.8811, 0.8591, 0.8824, 0.8648, 0.8859, 0.869, 0.8906, 0.8706, 0.8793, 0.8698, 0.8817, 0.8591, 0.9028, 0.8591, 0.9004, 0.8698, 0.8817, 0.8591, 0.8793, 0.8484, 0.9004, 0.8484, 0.9028, 0.8591, 0.8793, 0.8484, 0.8728, 0.8405, 0.8938, 0.8405, 0.9004, 0.8484, 0.8728, 0.8405, 0.8638, 0.8377, 0.8849, 0.8377, 0.8938, 0.8405, 0.8638, 0.8377, 0.8549, 0.8405, 0.876, 0.8405, 0.8849, 0.8377, 0.8549, 0.8405, 0.8484, 0.8484, 0.8694, 0.8484, 0.876, 0.8405, 0.8484, 0.8484, 0.846, 0.8591, 0.867, 0.8591, 0.8694, 0.8484, 0.846, 0.8591, 0.8484, 0.8698, 0.8694, 0.8698, 0.867, 0.8591, 0.8484, 0.8698, 0.8549, 0.8776, 0.876, 0.8776, 0.8694, 0.8698, 0.8638, 0.8805, 0.8728, 0.8776, 0.8938, 0.8776, 0.8849, 0.8805, 0.8549, 0.8776, 0.8638, 0.8805, 0.8849, 0.8805, 0.876, 0.8776, 0.8728, 0.8776, 0.8793, 0.8698, 0.9004, 0.8698, 0.8938, 0.8776, 0.9017, 0.8497, 0.8989, 0.8533, 0.9002, 0.8591, 0.9038, 0.8591, 0.8882, 0.8778, 0.8906, 0.8706, 0.8859, 0.869, 0.8804, 0.8752, 0.896, 0.8752, 0.8954, 0.869, 0.8906, 0.8706, 0.8882, 0.8778, 0.9038, 0.8591, 0.9002, 0.8591, 0.8989, 0.8648, 0.9017, 0.8684, 0.8804, 0.8752, 0.8859, 0.869, 0.8824, 0.8648, 0.8747, 0.8684, 0.9017, 0.8684, 0.8989, 0.8648, 0.8954, 0.869, 0.896, 0.8752, 0.8747, 0.8684, 0.8824, 0.8648, 0.8811, 0.8591, 0.8726, 0.8591, 0.8726, 0.8591, 0.8811, 0.8591, 0.8824, 0.8533, 0.8747, 0.8497, 0.8747, 0.8497, 0.8824, 0.8533, 0.8859, 0.8491, 0.8804, 0.8429, 0.8804, 0.8429, 0.8859, 0.8491, 0.8906, 0.8476, 0.8882, 0.8404, 0.8882, 0.8404, 0.8906, 0.8476, 0.8954, 0.8491, 0.896, 0.8429, 0.8849, 0.8293, 0.8938, 0.8265, 0.896, 0.8241, 0.8882, 0.8266, 0.8938, 0.8265, 0.9004, 0.8186, 0.9017, 0.8173, 0.896, 0.8241, 0.9004, 0.8186, 0.9028, 0.8079, 0.9038, 0.8079, 0.9017, 0.8173, 0.9028, 0.8079, 0.9004, 0.7972, 0.9017, 0.7986, 0.9038, 0.8079, 0.9004, 0.7972, 0.8938, 0.7894, 0.896, 0.7918, 0.9017, 0.7986, 0.8938, 0.7894, 0.8849, 0.7865, 0.8882, 0.7893, 0.896, 0.7918, 0.8849, 0.7865, 0.876, 0.7894, 0.8804, 0.7918, 0.8882, 0.7893, 0.876, 0.7894, 0.8694, 0.7972, 0.8747, 0.7986, 0.8804, 0.7918, 0.8694, 0.7972, 0.867, 0.8079, 0.8726, 0.8079, 0.8747, 0.7986, 0.867, 0.8079, 0.8694, 0.8186, 0.8747, 0.8173, 0.8726, 0.8079, 0.896, 0.7918, 0.8954, 0.798, 0.8989, 0.8022, 0.9017, 0.7986, 0.8694, 0.8186, 0.876, 0.8265, 0.8804, 0.8241, 0.8747, 0.8173, 0.876, 0.8265, 0.8849, 0.8293, 0.8882, 0.8266, 0.8804, 0.8241, 0.8638, 0.8293, 0.8549, 0.8265, 0.8484, 0.8186, 0.846, 0.8079, 0.8484, 0.7972, 0.8549, 0.7894, 0.8638, 0.7865, 0.8728, 0.7894, 0.8793, 0.7972, 0.8817, 0.8079, 0.8793, 0.8186, 0.8728, 0.8265, 0.8954, 0.8179, 0.8989, 0.8137, 0.9002, 0.8079, 0.8989, 0.8022, 0.8954, 0.798, 0.8906, 0.7965, 0.8859, 0.798, 0.8824, 0.8022, 0.8811, 0.8079, 0.8824, 0.8137, 0.8859, 0.8179, 0.8906, 0.8194, 0.8793, 0.8186, 0.8817, 0.8079, 0.9028, 0.8079, 0.9004, 0.8186, 0.8817, 0.8079, 0.8793, 0.7972, 0.9004, 0.7972, 0.9028, 0.8079, 0.8793, 0.7972, 0.8728, 0.7894, 0.8938, 0.7894, 0.9004, 0.7972, 0.8728, 0.7894, 0.8638, 0.7865, 0.8849, 0.7865, 0.8938, 0.7894, 0.8638, 0.7865, 0.8549, 0.7894, 0.876, 0.7894, 0.8849, 0.7865, 0.8549, 0.7894, 0.8484, 0.7972, 0.8694, 0.7972, 0.876, 0.7894, 0.8484, 0.7972, 0.846, 0.8079, 0.867, 0.8079, 0.8694, 0.7972, 0.846, 0.8079, 0.8484, 0.8186, 0.8694, 0.8186, 0.867, 0.8079, 0.8484, 0.8186, 0.8549, 0.8265, 0.876, 0.8265, 0.8694, 0.8186, 0.8638, 0.8293, 0.8728, 0.8265, 0.8938, 0.8265, 0.8849, 0.8293, 0.8549, 0.8265, 0.8638, 0.8293, 0.8849, 0.8293, 0.876, 0.8265, 0.8728, 0.8265, 0.8793, 0.8186, 0.9004, 0.8186, 0.8938, 0.8265, 0.9017, 0.7986, 0.8989, 0.8022, 0.9002, 0.8079, 0.9038, 0.8079, 0.8882, 0.8266, 0.8906, 0.8194, 0.8859, 0.8179, 0.8804, 0.8241, 0.896, 0.8241, 0.8954, 0.8179, 0.8906, 0.8194, 0.8882, 0.8266, 0.9038, 0.8079, 0.9002, 0.8079, 0.8989, 0.8137, 0.9017, 0.8173, 0.8804, 0.8241, 0.8859, 0.8179, 0.8824, 0.8137, 0.8747, 0.8173, 0.9017, 0.8173, 0.8989, 0.8137, 0.8954, 0.8179, 0.896, 0.8241, 0.8747, 0.8173, 0.8824, 0.8137, 0.8811, 0.8079, 0.8726, 0.8079, 0.8726, 0.8079, 0.8811, 0.8079, 0.8824, 0.8022, 0.8747, 0.7986, 0.8747, 0.7986, 0.8824, 0.8022, 0.8859, 0.798, 0.8804, 0.7918, 0.8804, 0.7918, 0.8859, 0.798, 0.8906, 0.7965, 0.8882, 0.7893, 0.8882, 0.7893, 0.8906, 0.7965, 0.8954, 0.798, 0.896, 0.7918, 0.8849, 0.7773, 0.8938, 0.7745, 0.896, 0.7721, 0.8882, 0.7746, 0.8938, 0.7745, 0.9004, 0.7666, 0.9017, 0.7653, 0.896, 0.7721, 0.9004, 0.7666, 0.9028, 0.7559, 0.9038, 0.7559, 0.9017, 0.7653, 0.9028, 0.7559, 0.9004, 0.7452, 0.9017, 0.7466, 0.9038, 0.7559, 0.9004, 0.7452, 0.8938, 0.7374, 0.896, 0.7397, 0.9017, 0.7466, 0.8938, 0.7374, 0.8849, 0.7345, 0.8882, 0.7372, 0.896, 0.7397, 0.8849, 0.7345, 0.876, 0.7374, 0.8804, 0.7397, 0.8882, 0.7372, 0.876, 0.7374, 0.8694, 0.7452, 0.8747, 0.7466, 0.8804, 0.7397, 0.8694, 0.7452, 0.867, 0.7559, 0.8726, 0.7559, 0.8747, 0.7466, 0.867, 0.7559, 0.8694, 0.7666, 0.8747, 0.7653, 0.8726, 0.7559, 0.896, 0.7397, 0.8954, 0.746, 0.8989, 0.7502, 0.9017, 0.7466, 0.8694, 0.7666, 0.876, 0.7745, 0.8804, 0.7721, 0.8747, 0.7653, 0.876, 0.7745, 0.8849, 0.7773, 0.8882, 0.7746, 0.8804, 0.7721, 0.8638, 0.7773, 0.8549, 0.7745, 0.8484, 0.7666, 0.846, 0.7559, 0.8484, 0.7452, 0.8549, 0.7374, 0.8638, 0.7345, 0.8728, 0.7374, 0.8793, 0.7452, 0.8817, 0.7559, 0.8793, 0.7666, 0.8728, 0.7745, 0.8954, 0.7659, 0.8989, 0.7617, 0.9002, 0.7559, 0.8989, 0.7502, 0.8954, 0.746, 0.8906, 0.7444, 0.8859, 0.746, 0.8824, 0.7502, 0.8811, 0.7559, 0.8824, 0.7617, 0.8859, 0.7659, 0.8906, 0.7674, 0.8793, 0.7666, 0.8817, 0.7559, 0.9028, 0.7559, 0.9004, 0.7666, 0.8817, 0.7559, 0.8793, 0.7452, 0.9004, 0.7452, 0.9028, 0.7559, 0.8793, 0.7452, 0.8728, 0.7374, 0.8938, 0.7374, 0.9004, 0.7452, 0.8728, 0.7374, 0.8638, 0.7345, 0.8849, 0.7345, 0.8938, 0.7374, 0.8638, 0.7345, 0.8549, 0.7374, 0.876, 0.7374, 0.8849, 0.7345, 0.8549, 0.7374, 0.8484, 0.7452, 0.8694, 0.7452, 0.876, 0.7374, 0.8484, 0.7452, 0.846, 0.7559, 0.867, 0.7559, 0.8694, 0.7452, 0.846, 0.7559, 0.8484, 0.7666, 0.8694, 0.7666, 0.867, 0.7559, 0.8484, 0.7666, 0.8549, 0.7745, 0.876, 0.7745, 0.8694, 0.7666, 0.8638, 0.7773, 0.8728, 0.7745, 0.8938, 0.7745, 0.8849, 0.7773, 0.8549, 0.7745, 0.8638, 0.7773, 0.8849, 0.7773, 0.876, 0.7745, 0.8728, 0.7745, 0.8793, 0.7666, 0.9004, 0.7666, 0.8938, 0.7745, 0.9017, 0.7466, 0.8989, 0.7502, 0.9002, 0.7559, 0.9038, 0.7559, 0.8882, 0.7746, 0.8906, 0.7674, 0.8859, 0.7659, 0.8804, 0.7721, 0.896, 0.7721, 0.8954, 0.7659, 0.8906, 0.7674, 0.8882, 0.7746, 0.9038, 0.7559, 0.9002, 0.7559, 0.8989, 0.7617, 0.9017, 0.7653, 0.8804, 0.7721, 0.8859, 0.7659, 0.8824, 0.7617, 0.8747, 0.7653, 0.9017, 0.7653, 0.8989, 0.7617, 0.8954, 0.7659, 0.896, 0.7721, 0.8747, 0.7653, 0.8824, 0.7617, 0.8811, 0.7559, 0.8726, 0.7559, 0.8726, 0.7559, 0.8811, 0.7559, 0.8824, 0.7502, 0.8747, 0.7466, 0.8747, 0.7466, 0.8824, 0.7502, 0.8859, 0.746, 0.8804, 0.7397, 0.8804, 0.7397, 0.8859, 0.746, 0.8906, 0.7444, 0.8882, 0.7372, 0.8882, 0.7372, 0.8906, 0.7444, 0.8954, 0.746, 0.896, 0.7397])
me_cylinder.use_remesh_fix_poles = True
me_cylinder.use_remesh_preserve_attributes = False
me_cylinder.use_mirror_x = True
me_cylinder.update()
arm_armature = bpy.data.armatures.new('Armature')  # bones are not reproduced

# ---- objects
ob_body_001 = bpy.data.objects.new('Body.001', me_sphere_001)
ob_cylinder = bpy.data.objects.new('Cylinder', me_cylinder_001)
ob_body = bpy.data.objects.new('Body', me_sphere_003)
ob_glass = bpy.data.objects.new('Glass', me_cylinder)
ob_lower_004 = bpy.data.objects.new('Lower_004', arm_armature)

# ---- transforms, parenting, visibility, modifiers, constraints
ob_body_001.parent = ob_lower_004
ob_body_001.location = (0.0, 0.0, 0.0)
ob_body_001.scale = (1.0, 0.99, 1.0)
ob_body_001.use_mesh_mirror_x = True
_vg = ob_body_001.vertex_groups.new(name='Bone')
for _i, _w in zip([0, 1, 2, 3, 4, 5, 6, 7, 8, 9, 10, 11, 12, 13, 14, 15, 16, 17, 18, 19, 20, 21, 22, 23, 24, 25, 26, 27, 28, 29, 30, 31, 32, 33, 34, 35, 36, 37, 38, 39, 40, 41, 42, 43, 44, 45, 46, 47, 48, 49, 50, 51, 52, 53, 54, 55, 56, 57, 58, 59, 60, 61, 62, 63, 64, 65, 66, 67, 68, 69, 70, 71, 72, 73, 74, 75, 76, 77, 78, 79, 80, 81, 82, 83, 84, 85, 86, 87, 88, 89], [0.329, 0.3498, 0.4092, 0.4908, 0.5544, 0.6049, 0.6041, 0.6046, 0.6107, 0.6295, 0.6145, 0.606, 0.5885, 0.5552, 0.4489, 0.3536, 0.8684, 0.8666, 0.8322, 0.8146, 0.8144, 0.8333, 0.8521, 0.8782, 0.8957, 0.899, 0.861, 0.8334, 0.8193, 0.8222, 0.8295, 0.8498, 0.3095, 0.406, 0.5772, 0.5695, 0.5833, 0.5706, 0.5422, 0.5779, 0.5792, 0.5827, 0.4388, 0.3226, 0.4872, 0.5683, 0.2632, 0.5341, 0.297, 0.3244, 0.878, 0.329, 0.8551, 0.3019, 0.5454, 0.5061, 0.4844, 0.5306, 0.5951, 0.6795, 0.6662, 0.6748, 0.6829, 0.721, 0.6807, 0.6666, 0.6449, 0.6407, 0.5413, 0.5038, 0.3945, 0.4004, 0.4107, 0.3654, 0.6802, 0.6538, 0.4406, 0.6544, 0.5193, 0.6427, 0.5827, 0.6235, 0.6471, 0.4191, 0.3694, 0.6033, 0.642, 0.4881, 0.6464, 0.4141]): _vg.add([_i], _w, 'REPLACE')
_vg = ob_body_001.vertex_groups.new(name='Bone.001')
for _i, _w in zip([1, 2, 3, 4, 5, 6, 7, 8, 9, 10, 11, 12, 13, 14, 15, 16, 17, 18, 19, 20, 21, 22, 23, 24, 25, 26, 27, 28, 29, 30, 31, 32, 33, 34, 35, 36, 37, 38, 39, 40, 41, 42, 43, 44, 45, 47, 48, 49, 50, 51, 52, 53, 55, 56, 57, 58, 59, 60, 61, 62, 63, 64, 65, 66, 67, 68, 69, 70, 71, 72, 73, 74, 75, 76, 77, 78, 79, 80, 81, 82, 84, 85, 86, 87, 88, 89], [0.0, 0.0, 0.0, 0.0, 0.0, 0.0, 0.0, 0.0, 0.0, 0.0, 0.0, 0.0, 0.0, 0.0, 0.0, 0.0, 0.0, 0.0, 0.0, 0.0, 0.0, 0.0, 0.0, 0.0, 0.0, 0.0, 0.0, 0.0, 0.0, 0.0, 0.0, 0.0, 0.0, 0.0, 0.0, 0.0, 0.0, 0.0, 0.0, 0.0, 0.0, 0.0, 0.0, 0.0, 0.0, 0.0, 0.0, 0.0, 0.0, 0.0, 0.0, 0.0, 0.0, 0.0, 0.0, 0.0, 0.0, 0.0, 0.0, 0.0, 0.0, 0.0, 0.0, 0.0, 0.0, 0.0, 0.0, 0.0, 0.0, 0.0, 0.0, 0.0, 0.0, 0.0, 0.0, 0.0, 0.0, 0.0, 0.0, 0.0, 0.0, 0.0, 0.0, 0.0, 0.0, 0.0]): _vg.add([_i], _w, 'REPLACE')
_vg = ob_body_001.vertex_groups.new(name='Bone.002')
for _i, _w in zip([0, 1, 2, 3, 4, 5, 6, 7, 8, 9, 10, 11, 12, 13, 14, 15, 16, 17, 18, 19, 20, 21, 22, 23, 24, 25, 26, 27, 28, 29, 30, 31, 32, 33, 34, 35, 36, 37, 38, 39, 40, 41, 42, 43, 44, 45, 46, 47, 48, 49, 50, 51, 52, 53, 54, 55, 56, 57, 58, 59, 60, 61, 62, 63, 64, 65, 66, 67, 68, 69, 70, 71, 72, 73, 74, 75, 76, 77, 78, 79, 80, 81, 82, 83, 84, 85, 86, 87, 88, 89], [0.0, 0.0, 0.0, 0.0, 0.0, 0.0, 0.0, 0.0, 0.0, 0.0, 0.0, 0.0, 0.0, 0.0, 0.0, 0.0, 0.0, 0.0, 0.0, 0.0, 0.0, 0.0, 0.0, 0.0, 0.0, 0.0, 0.0, 0.0, 0.0, 0.0, 0.0, 0.0, 0.0, 0.0, 0.0, 0.0, 0.0, 0.0, 0.0, 0.0, 0.0, 0.0, 0.0, 0.0, 0.0, 0.0, 0.0, 0.0, 0.0, 0.0, 0.0, 0.0, 0.0, 0.0, 0.0, 0.0, 0.0, 0.0, 0.0, 0.0, 0.0, 0.0, 0.0, 0.0, 0.0, 0.0, 0.0, 0.0, 0.0, 0.0, 0.0, 0.0, 0.0, 0.0, 0.0, 0.0, 0.0, 0.0, 0.0, 0.0, 0.0, 0.0, 0.0, 0.0, 0.0, 0.0, 0.0, 0.0, 0.0, 0.0]): _vg.add([_i], _w, 'REPLACE')
_m = ob_body_001.modifiers.new('Armature', 'ARMATURE')
_m.object = ob_lower_004
ob_cylinder.parent = ob_lower_004
ob_cylinder.location = (0.0, 0.0, 0.0)
ob_cylinder.use_mesh_mirror_x = True
_vg = ob_cylinder.vertex_groups.new(name='Bone')
_vg = ob_cylinder.vertex_groups.new(name='Bone.001')
_vg.add([0, 1, 2, 3, 4, 5, 6, 7, 8, 9, 10, 11, 12, 13, 14, 15, 16, 17, 18, 19, 20, 21, 22, 23, 24, 25, 26, 27, 28, 29, 30, 31, 32, 33, 34, 35, 36, 37, 38, 39, 40, 41, 42, 43, 44, 45, 46, 47, 48, 49, 50, 51, 52, 53, 54, 55, 56, 57, 58, 59, 60, 61, 62, 63, 64, 65, 66, 67, 68, 69, 70, 71, 72, 73, 74, 75, 76, 77, 78, 79, 80, 81, 82, 83, 84, 85, 86, 87, 88, 89, 90, 91, 92, 93, 94, 95, 96, 97, 98, 99, 100, 101, 102, 103, 104, 105, 106, 107, 108, 109, 110, 111, 112, 113, 114, 115, 116, 117, 118, 119, 120, 121, 122, 123, 124, 125, 126, 127, 128, 129, 130, 131, 132, 133, 134, 135, 136, 137, 138, 139, 140, 141, 142, 143], 1.0, 'REPLACE')
_vg = ob_cylinder.vertex_groups.new(name='Bone.002')
for _i, _w in zip([0, 1, 2, 3, 4, 5, 6, 7, 8, 9, 10, 11, 12, 13, 14, 15, 16, 17, 18, 19, 20, 21, 22, 23, 24, 25, 26, 27, 28, 29, 30, 31, 32, 33, 34, 35, 36, 37, 38, 39, 40, 41, 42, 43, 44, 45, 46, 47, 48, 49, 50, 51, 52, 53, 54, 55, 56, 57, 58, 59, 60, 61, 62, 63, 64, 65, 66, 67, 68, 69, 70, 71, 72, 73, 74, 75, 76, 77, 78, 79, 80, 81, 82, 83, 84, 85, 86, 87, 88, 89, 90, 91, 92, 93, 94, 95, 96, 97, 98, 99, 100, 101, 102, 103, 104, 105, 106, 107, 108, 109, 110, 111, 112, 113, 114, 115, 116, 117, 118, 119, 120, 121, 122, 123, 124, 125, 126, 127, 128, 129, 130, 131, 132, 133, 134, 135, 136, 137, 138, 139, 140, 141, 142, 143], [1.0, 1.0, 1.0, 1.0, 1.0, 1.0, 1.0, 1.0, 1.0, 1.0, 1.0, 0.9992, 1.0, 0.9988, 1.0, 0.9992, 1.0, 1.0, 1.0, 1.0, 1.0, 1.0, 1.0, 1.0, 1.0, 1.0, 1.0, 1.0, 1.0, 0.9989, 0.9989, 0.999, 1.0, 1.0, 1.0, 1.0, 1.0, 1.0, 1.0, 1.0, 1.0, 1.0, 0.9986, 1.0, 1.0, 1.0, 1.0, 1.0, 1.0, 1.0, 1.0, 1.0, 1.0, 1.0, 1.0, 1.0, 1.0, 1.0, 1.0, 1.0, 1.0, 1.0, 1.0, 1.0, 1.0, 1.0, 1.0, 1.0, 1.0, 1.0, 1.0, 1.0, 1.0, 1.0, 1.0, 1.0, 1.0, 1.0, 1.0, 1.0, 1.0, 1.0, 1.0, 1.0, 1.0, 1.0, 1.0, 1.0, 1.0, 1.0, 1.0, 1.0, 1.0, 1.0, 1.0, 1.0, 1.0, 1.0, 1.0, 1.0, 1.0, 1.0, 1.0, 1.0, 1.0, 1.0, 1.0, 1.0, 1.0, 1.0, 1.0, 1.0, 1.0, 0.9995, 0.9995, 0.9995, 1.0, 1.0, 1.0, 1.0, 1.0, 1.0, 1.0, 1.0, 1.0, 1.0, 1.0, 1.0, 1.0, 1.0, 1.0, 1.0, 1.0, 1.0, 1.0, 1.0, 0.9997, 0.9997, 0.9997, 1.0, 1.0, 1.0, 1.0, 1.0]): _vg.add([_i], _w, 'REPLACE')
_m = ob_cylinder.modifiers.new('Armature', 'ARMATURE')
_m.object = ob_lower_004
ob_body.parent = ob_lower_004
ob_body.location = (0.0, 0.0, 0.0)
ob_body.scale = (1.0, 0.99, 1.0)
ob_body.use_mesh_mirror_x = True
_vg = ob_body.vertex_groups.new(name='Bone')
for _i, _w in zip([1, 2, 3, 4, 5, 6, 7, 8, 12, 13, 14, 15, 17, 20, 22, 24, 25, 26, 33, 34, 35, 46, 47, 48, 49, 50, 51, 52, 53, 54, 55, 56, 57, 58, 59, 60, 62, 63, 64, 65, 71, 72, 73, 74, 75, 76, 77, 78, 79, 82, 83, 84, 85, 87, 88, 90, 92, 93, 94, 99, 100, 101, 110, 111, 112, 113, 114, 115, 116, 117, 118, 119, 120, 122, 123, 124, 129, 130], [0.06166, 0.1511, 0.3377, 0.4273, 0.4717, 0.4936, 0.4647, 0.388, 0.0254, 0.05143, 0.06112, 0.06757, 0.001516, 0.04496, 0.1867, 0.1053, 0.1406, 0.1644, 0.005722, 0.02594, 0.04059, 0.01644, 0.04503, 0.4466, 0.4535, 0.3497, 0.06591, 0.06247, 0.06559, 0.1602, 0.1586, 0.1508, 0.05107, 0.04695, 0.05123, 0.003819, 0.01059, 0.01443, 0.01525, 0.0172, 0.04332, 0.05688, 0.06166, 0.1511, 0.3377, 0.4273, 0.4717, 0.4936, 0.4647, 0.02538, 0.05144, 0.06117, 0.06764, 0.001514, 0.04495, 0.1867, 0.1053, 0.1406, 0.1644, 0.005702, 0.02596, 0.04071, 0.01654, 0.0454, 0.4466, 0.4535, 0.06594, 0.06252, 0.1602, 0.1586, 0.05111, 0.04697, 0.003932, 0.01107, 0.01467, 0.01738, 0.04388, 0.05688]): _vg.add([_i], _w, 'REPLACE')
_vg = ob_body.vertex_groups.new(name='Bone.001')
_vg.add([0, 1, 2, 3, 4, 5, 6, 7, 8, 9, 10, 11, 12, 13, 14, 15, 16, 17, 18, 19, 20, 21, 22, 23, 24, 25, 26, 27, 28, 29, 30, 31, 32, 33, 34, 35, 36, 37, 38, 39, 40, 41, 42, 43, 44, 45, 46, 47, 48, 49, 50, 51, 52, 53, 54, 55, 56, 57, 58, 59, 60, 61, 62, 63, 64, 65, 66, 67, 68, 69, 70, 71, 72, 73, 74, 75, 76, 77, 78, 79, 80, 81, 82, 83, 84, 85, 86, 87, 88, 89, 90, 91, 92, 93, 94, 95, 96, 97, 98, 99, 100, 101, 102, 103, 104, 105, 106, 107, 108, 109, 110, 111, 112, 113, 114, 115, 116, 117, 118, 119, 120, 121, 122, 123, 124, 125, 126, 127, 128, 129, 130], 1.0, 'REPLACE')
_vg = ob_body.vertex_groups.new(name='Bone.002')
for _i, _w in zip([0, 1, 2, 3, 4, 5, 6, 7, 8, 9, 10, 11, 12, 13, 14, 15, 16, 17, 18, 19, 20, 21, 22, 23, 24, 25, 26, 27, 28, 29, 30, 31, 32, 33, 34, 35, 36, 37, 38, 39, 40, 41, 42, 43, 44, 45, 46, 47, 48, 49, 50, 51, 52, 53, 54, 55, 56, 57, 58, 59, 60, 61, 62, 63, 64, 65, 66, 67, 68, 69, 70, 71, 72, 73, 74, 75, 76, 77, 78, 79, 80, 81, 82, 83, 84, 85, 86, 87, 88, 89, 90, 91, 92, 93, 94, 95, 96, 97, 98, 99, 100, 101, 102, 103, 104, 105, 106, 107, 108, 109, 110, 111, 112, 113, 114, 115, 116, 117, 118, 119, 120, 121, 122, 123, 124, 125, 126, 127, 128, 129, 130], [1.0, 1.0, 1.0, 1.0, 1.0, 1.0, 0.9852, 1.0, 1.0, 1.0, 1.0, 1.0, 1.0, 1.0, 1.0, 1.0, 1.0, 1.0, 1.0, 1.0, 1.0, 1.0, 1.0, 1.0, 1.0, 1.0, 1.0, 1.0, 1.0, 1.0, 1.0, 1.0, 1.0, 1.0, 1.0, 1.0, 1.0, 1.0, 1.0, 1.0, 1.0, 1.0, 1.0, 1.0, 1.0, 1.0, 1.0, 1.0, 1.0, 1.0, 1.0, 1.0, 1.0, 1.0, 1.0, 1.0, 1.0, 1.0, 1.0, 1.0, 1.0, 1.0, 1.0, 1.0, 1.0, 1.0, 1.0, 1.0, 1.0, 1.0, 1.0, 1.0, 1.0, 1.0, 1.0, 1.0, 1.0, 1.0, 1.0, 1.0, 1.0, 1.0, 1.0, 1.0, 1.0, 1.0, 1.0, 1.0, 1.0, 1.0, 1.0, 1.0, 1.0, 1.0, 1.0, 1.0, 1.0, 1.0, 1.0, 1.0, 1.0, 1.0, 1.0, 1.0, 1.0, 1.0, 1.0, 1.0, 1.0, 1.0, 1.0, 1.0, 1.0, 1.0, 1.0, 1.0, 1.0, 1.0, 1.0, 1.0, 1.0, 1.0, 1.0, 1.0, 1.0, 1.0, 1.0, 1.0, 1.0, 1.0, 1.0]): _vg.add([_i], _w, 'REPLACE')
_m = ob_body.modifiers.new('Armature', 'ARMATURE')
_m.object = ob_lower_004
ob_glass.parent = ob_lower_004
ob_glass.location = (0.0, 0.0, 0.0)
ob_glass.use_mesh_mirror_x = True
_vg = ob_glass.vertex_groups.new(name='Bone')
for _i, _w in zip([96, 97, 98, 99, 100, 101, 102, 103, 104, 105, 106, 107, 108, 109, 110, 111, 112, 113, 114, 115, 116, 117, 118, 119, 120, 121, 122, 123, 124, 125, 126, 127, 128, 129, 130, 131, 132, 133, 134, 135, 136, 137, 138, 139, 140, 141, 142, 143, 240, 241, 242, 243, 244, 245, 246, 247, 248, 249, 250, 251, 252, 253, 254, 255, 256, 257, 258, 259, 260, 261, 262, 263, 264, 265, 266, 267, 268, 269, 270, 271, 272, 273, 274, 275, 276, 277, 278, 279, 280, 281, 282, 283, 284, 285, 286, 287], [0.03725, 0.04145, 0.03177, 0.03452, 0.02776, 0.02994, 0.02581, 0.02775, 0.02554, 0.02773, 0.02733, 0.02992, 0.03069, 0.03437, 0.03563, 0.04132, 0.04154, 0.05042, 0.04706, 0.05716, 0.05059, 0.05735, 0.0441, 0.05053, 0.04623, 0.05007, 0.05022, 0.04621, 0.04101, 0.03604, 0.03285, 0.03106, 0.03106, 0.03261, 0.03629, 0.04099, 0.05145, 0.05931, 0.05892, 0.05129, 0.04143, 0.03351, 0.0285, 0.02608, 0.02611, 0.02856, 0.03361, 0.04155, 0.03764, 0.04165, 0.03206, 0.03478, 0.02805, 0.03026, 0.02612, 0.02801, 0.02584, 0.02793, 0.02762, 0.03019, 0.0311, 0.0347, 0.03619, 0.04159, 0.04195, 0.05052, 0.04734, 0.05731, 0.05078, 0.05755, 0.04461, 0.05068, 0.04655, 0.0504, 0.05038, 0.04618, 0.04126, 0.03655, 0.03313, 0.0311, 0.03133, 0.0331, 0.03654, 0.04098, 0.05161, 0.05948, 0.05907, 0.05143, 0.04172, 0.03381, 0.02876, 0.02632, 0.02637, 0.02883, 0.03388, 0.04182]): _vg.add([_i], _w, 'REPLACE')
_vg = ob_glass.vertex_groups.new(name='Bone.001')
for _i, _w in zip([0, 1, 2, 3, 4, 5, 6, 7, 8, 9, 10, 11, 12, 13, 14, 15, 16, 17, 18, 19, 20, 21, 22, 23, 24, 25, 26, 27, 28, 29, 30, 31, 32, 33, 34, 35, 36, 37, 38, 39, 40, 41, 42, 43, 44, 45, 46, 47, 48, 49, 50, 51, 52, 53, 54, 55, 56, 57, 58, 59, 60, 61, 62, 63, 64, 65, 66, 67, 68, 69, 70, 71, 72, 73, 74, 75, 76, 77, 78, 79, 80, 81, 82, 83, 84, 85, 86, 87, 88, 89, 90, 91, 92, 93, 94, 95, 96, 97, 98, 99, 100, 101, 102, 103, 104, 105, 106, 107, 108, 109, 110, 111, 112, 113, 114, 115, 116, 117, 118, 119, 120, 121, 122, 123, 124, 125, 126, 127, 128, 129, 130, 131, 132, 133, 134, 135, 136, 137, 138, 139, 140, 141, 142, 143, 144, 145, 146, 147, 148, 149, 150, 151, 152, 153, 154, 155, 156, 157, 158, 159, 160, 161, 162, 163, 164, 165, 166, 167, 168, 169, 170, 171, 172, 173, 174, 175, 176, 177, 178, 179, 180, 181, 182, 183, 184, 185, 186, 187, 188, 189, 190, 191, 192, 193, 194, 195, 196, 197, 198, 199, 200, 201, 202, 203, 204, 205, 206, 207, 208, 209, 210, 211, 212, 213, 214, 215, 216, 217, 218, 219, 220, 221, 222, 223, 224, 225, 226, 227, 228, 229, 230, 231, 232, 233, 234, 235, 236, 237, 238, 239, 240, 241, 242, 243, 244, 245, 246, 247, 248, 249, 250, 251, 252, 253, 254, 255, 256, 257, 258, 259, 260, 261, 262, 263, 264, 265, 266, 267, 268, 269, 270, 271, 272, 273, 274, 275, 276, 277, 278, 279, 280, 281, 282, 283, 284, 285, 286, 287], [1.0, 1.0, 1.0, 1.0, 1.0, 1.0, 1.0, 1.0, 1.0, 1.0, 1.0, 1.0, 1.0, 1.0, 1.0, 1.0, 1.0, 1.0, 1.0, 1.0, 1.0, 1.0, 1.0, 1.0, 1.0, 1.0, 1.0, 1.0, 1.0, 1.0, 1.0, 1.0, 1.0, 1.0, 1.0, 1.0, 1.0, 1.0, 1.0, 1.0, 1.0, 1.0, 1.0, 1.0, 1.0, 1.0, 1.0, 1.0, 0.7845, 1.0, 0.8132, 1.0, 0.8312, 1.0, 0.85, 1.0, 0.9384, 1.0, 1.0, 1.0, 1.0, 1.0, 1.0, 1.0, 0.8725, 1.0, 0.7525, 1.0, 0.7358, 1.0, 0.7543, 1.0, 1.0, 1.0, 1.0, 1.0, 1.0, 1.0, 1.0, 1.0, 1.0, 1.0, 1.0, 1.0, 1.0, 1.0, 1.0, 1.0, 1.0, 1.0, 1.0, 1.0, 1.0, 1.0, 1.0, 1.0, 0.6123, 1.0, 0.5961, 1.0, 0.5626, 1.0, 0.5334, 1.0, 0.5288, 1.0, 0.5282, 1.0, 0.5102, 1.0, 0.4907, 1.0, 0.5048, 1.0, 0.5223, 1.0, 0.5527, 1.0, 0.5905, 1.0, 1.0, 1.0, 1.0, 1.0, 1.0, 1.0, 1.0, 1.0, 1.0, 1.0, 1.0, 1.0, 1.0, 1.0, 1.0, 1.0, 1.0, 1.0, 1.0, 1.0, 1.0, 1.0, 1.0, 1.0, 1.0, 1.0, 1.0, 1.0, 1.0, 1.0, 1.0, 1.0, 1.0, 1.0, 1.0, 1.0, 1.0, 1.0, 1.0, 1.0, 1.0, 1.0, 1.0, 1.0, 1.0, 1.0, 1.0, 1.0, 1.0, 1.0, 1.0, 1.0, 1.0, 1.0, 1.0, 1.0, 1.0, 1.0, 1.0, 1.0, 1.0, 1.0, 1.0, 1.0, 1.0, 1.0, 1.0, 1.0, 1.0, 1.0, 1.0, 1.0, 0.7845, 1.0, 0.8132, 1.0, 0.8312, 1.0, 0.85, 1.0, 0.9384, 1.0, 1.0, 1.0, 1.0, 1.0, 1.0, 1.0, 0.8725, 1.0, 0.7525, 1.0, 0.7358, 1.0, 0.7543, 1.0, 1.0, 1.0, 1.0, 1.0, 1.0, 1.0, 1.0, 1.0, 1.0, 1.0, 1.0, 1.0, 1.0, 1.0, 1.0, 1.0, 1.0, 1.0, 1.0, 1.0, 1.0, 1.0, 1.0, 1.0, 0.6123, 1.0, 0.5961, 1.0, 0.5626, 1.0, 0.5334, 1.0, 0.5288, 1.0, 0.5282, 1.0, 0.5102, 1.0, 0.4907, 1.0, 0.5048, 1.0, 0.5223, 1.0, 0.5527, 1.0, 0.5905, 1.0, 1.0, 1.0, 1.0, 1.0, 1.0, 1.0, 1.0, 1.0, 1.0, 1.0, 1.0, 1.0, 1.0, 1.0, 1.0, 1.0, 1.0, 1.0, 1.0, 1.0, 1.0, 1.0, 1.0, 1.0]): _vg.add([_i], _w, 'REPLACE')
_vg = ob_glass.vertex_groups.new(name='Bone.002')
for _i, _w in zip([0, 1, 2, 3, 4, 5, 6, 7, 8, 9, 10, 11, 12, 13, 14, 15, 16, 17, 18, 19, 20, 21, 22, 23, 24, 25, 26, 27, 28, 29, 30, 31, 32, 33, 34, 35, 36, 37, 38, 39, 40, 41, 42, 43, 44, 45, 46, 47, 48, 49, 50, 51, 52, 53, 54, 55, 56, 57, 58, 59, 60, 61, 62, 63, 64, 65, 66, 67, 68, 69, 70, 71, 72, 73, 74, 75, 76, 77, 78, 79, 80, 81, 82, 83, 84, 85, 86, 87, 88, 89, 90, 91, 92, 93, 94, 95, 96, 97, 98, 99, 100, 101, 102, 103, 104, 105, 106, 107, 108, 109, 110, 111, 112, 113, 114, 115, 116, 117, 118, 119, 120, 121, 122, 123, 124, 125, 126, 127, 128, 129, 130, 131, 132, 133, 134, 135, 136, 137, 138, 139, 140, 141, 142, 143, 144, 145, 146, 147, 148, 149, 150, 151, 152, 153, 154, 155, 156, 157, 158, 159, 160, 161, 162, 163, 164, 165, 166, 167, 168, 169, 170, 171, 172, 173, 174, 175, 176, 177, 178, 179, 180, 181, 182, 183, 184, 185, 186, 187, 188, 189, 190, 191, 192, 193, 194, 195, 196, 197, 198, 199, 200, 201, 202, 203, 204, 205, 206, 207, 208, 209, 210, 211, 212, 213, 214, 215, 216, 217, 218, 219, 220, 221, 222, 223, 224, 225, 226, 227, 228, 229, 230, 231, 232, 233, 234, 235, 236, 237, 238, 239, 240, 241, 242, 243, 244, 245, 246, 247, 248, 249, 250, 251, 252, 253, 254, 255, 256, 257, 258, 259, 260, 261, 262, 263, 264, 265, 266, 267, 268, 269, 270, 271, 272, 273, 274, 275, 276, 277, 278, 279, 280, 281, 282, 283, 284, 285, 286, 287], [0.2622, 1.0, 0.2511, 1.0, 0.2403, 1.0, 0.2401, 1.0, 0.2728, 1.0, 0.3326, 1.0, 0.3668, 1.0, 0.3379, 1.0, 0.2895, 1.0, 0.2655, 1.0, 0.2653, 1.0, 0.2667, 1.0, 1.0, 1.0, 1.0, 1.0, 1.0, 1.0, 1.0, 1.0, 1.0, 1.0, 1.0, 1.0, 1.0, 1.0, 1.0, 1.0, 1.0, 1.0, 1.0, 1.0, 1.0, 1.0, 1.0, 1.0, 0.899, 1.0, 0.8514, 1.0, 0.7682, 1.0, 0.7125, 1.0, 0.7103, 1.0, 0.73, 1.0, 0.7165, 1.0, 0.6754, 1.0, 0.6592, 1.0, 0.6849, 1.0, 0.7508, 1.0, 0.8462, 1.0, 1.0, 1.0, 1.0, 1.0, 1.0, 1.0, 1.0, 1.0, 1.0, 1.0, 1.0, 1.0, 1.0, 1.0, 1.0, 1.0, 1.0, 1.0, 1.0, 1.0, 1.0, 1.0, 1.0, 1.0, 1.0, 1.0, 1.0, 1.0, 1.0, 1.0, 1.0, 1.0, 1.0, 1.0, 1.0, 1.0, 1.0, 1.0, 1.0, 1.0, 1.0, 1.0, 1.0, 1.0, 1.0, 1.0, 1.0, 1.0, 1.0, 1.0, 1.0, 1.0, 1.0, 1.0, 1.0, 1.0, 1.0, 1.0, 1.0, 1.0, 1.0, 1.0, 1.0, 1.0, 1.0, 1.0, 1.0, 1.0, 1.0, 1.0, 1.0, 1.0, 0.2622, 1.0, 0.2511, 1.0, 0.2403, 1.0, 0.2401, 1.0, 0.2728, 1.0, 0.3326, 1.0, 0.3668, 1.0, 0.3379, 1.0, 0.2895, 1.0, 0.2655, 1.0, 0.2653, 1.0, 0.2667, 1.0, 1.0, 1.0, 1.0, 1.0, 1.0, 1.0, 1.0, 1.0, 1.0, 1.0, 1.0, 1.0, 1.0, 1.0, 1.0, 1.0, 1.0, 1.0, 1.0, 1.0, 1.0, 1.0, 1.0, 1.0, 0.899, 1.0, 0.8514, 1.0, 0.7682, 1.0, 0.7125, 1.0, 0.7103, 1.0, 0.73, 1.0, 0.7165, 1.0, 0.6754, 1.0, 0.6592, 1.0, 0.6849, 1.0, 0.7508, 1.0, 0.8462, 1.0, 1.0, 1.0, 1.0, 1.0, 1.0, 1.0, 1.0, 1.0, 1.0, 1.0, 1.0, 1.0, 1.0, 1.0, 1.0, 1.0, 1.0, 1.0, 1.0, 1.0, 1.0, 1.0, 1.0, 1.0, 1.0, 1.0, 1.0, 1.0, 1.0, 1.0, 1.0, 1.0, 1.0, 1.0, 1.0, 1.0, 1.0, 1.0, 1.0, 1.0, 1.0, 1.0, 1.0, 1.0, 1.0, 1.0, 1.0, 1.0, 1.0, 1.0, 1.0, 1.0, 1.0, 1.0, 1.0, 1.0, 1.0, 1.0, 1.0, 1.0, 1.0, 1.0, 1.0, 1.0, 1.0, 1.0, 1.0, 1.0, 1.0, 1.0, 1.0, 1.0]): _vg.add([_i], _w, 'REPLACE')
_m = ob_glass.modifiers.new('Armature', 'ARMATURE')
_m.object = ob_lower_004
ob_lower_004.location = (0.0, 0.0, 0.0)
ob_lower_004.show_in_front = True

# ---- collection membership
col_collection.objects.link(ob_body_001)
col_collection.objects.link(ob_cylinder)
col_collection.objects.link(ob_body)
col_collection.objects.link(ob_glass)
col_collection.objects.link(ob_lower_004)

# ---- scene / render settings (as saved in the file)
scene.frame_start = 0; scene.frame_end = 24; scene.frame_set(0)
scene.render.engine = 'BLENDER_EEVEE_NEXT'
scene.cycles.sampling_pattern = 'TABULATED_SOBOL'
scene.cycles.use_light_tree = False
scene.view_settings.view_transform = 'Filmic'
bpy.context.view_layer.update()

# ---- added for rendering (the .blend has no active camera and no usable light): camera, sun
cam_auto = bpy.data.cameras.new('AutoCamera')
cam_auto.lens = 50.0
cam_auto.sensor_width = 36.0
cam_auto.clip_end = 1000.0
ob_auto_camera = bpy.data.objects.new('AutoCamera', cam_auto)
scene.collection.objects.link(ob_auto_camera)
ob_auto_camera.location = (3.12638, -4.00303, 3.29557)
ob_auto_camera.rotation_euler = (1.09748, -7.21219e-08, 0.694738)
scene.camera = ob_auto_camera
light_auto_sun = bpy.data.lights.new('AutoSun', 'SUN')
light_auto_sun.energy = 3.0
light_auto_sun.angle = 0.0523599
ob_auto_sun = bpy.data.objects.new('AutoSun', light_auto_sun)
scene.collection.objects.link(ob_auto_sun)
ob_auto_sun.rotation_euler = (0.872665, 0.174533, 0.523599)
bpy.context.view_layer.update()
